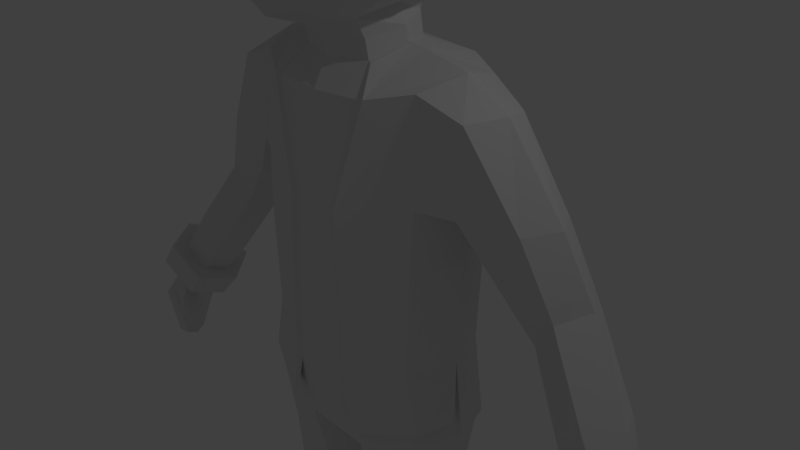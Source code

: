 # Source: character01_black_hat_.blend  (saved by Blender 2.78.0; exported with 4.5.12 LTS)
import bpy
from mathutils import Matrix  # noqa: F401  (used for matrix-valued properties, if any)

bpy.ops.wm.read_factory_settings(use_empty=True)
scene = bpy.context.scene
scene.name = 'Scene'

# ---- collections
col_collection_1 = bpy.data.collections.new('Collection 1'); scene.collection.children.link(col_collection_1)

# ---- world
world_world = bpy.data.worlds.new('World'); scene.world = world_world
world_world.color = (0.05088, 0.05088, 0.05088)
world_world.use_sun_shadow = False
world_world.sun_shadow_jitter_overblur = 0.0
world_world.cycles.sampling_method = 'MANUAL'

# ---- cameras
cam_camera = bpy.data.cameras.new('Camera')
cam_camera.clip_end = 100.0
cam_camera.lens = 35.0
cam_camera.sensor_width = 32.0
cam_camera.sensor_height = 18.0
cam_camera.ortho_scale = 7.314
cam_camera.dof.focus_distance = 0.0
cam_camera.dof.aperture_fstop = 128.0

# ---- lights
light_lamp = bpy.data.lights.new('Lamp', 'POINT')
light_lamp.transmission_factor = 0.0
light_lamp.cutoff_distance = 30.0
light_lamp.energy = 100.0
light_lamp.shadow_buffer_clip_start = 1.001
light_lamp.shadow_soft_size = 0.1
light_lamp.shadow_maximum_resolution = 0.006
light_lamp.use_absolute_resolution = True

# ---- meshes
me_cube = bpy.data.meshes.new('Cube')
me_cube.from_pydata([(0.6905, 1.403, 5.603), (1.609, 0.5771, 5.591), (1.642, -1.005, 5.562), (0.7845, -1.642, 5.543), (0.743, 0.6491, 6.568), (0.7705, -0.8499, 6.493), (0.7034, 1.412, 4.843), (1.735, 0.03527, 4.586), (1.732, -0.06588, 5.624), (1.587, -0.9912, 5.148), (0.5356, -1.672, 5.1), (0.8065, -0.07938, 6.633), (0.6733, 1.191, 6.242), (1.266, 1.098, 5.553), (1.331, 0.5883, 6.228), (1.374, -0.7785, 6.172), (1.314, -1.408, 5.498), (0.7158, -1.455, 6.1), (1.833, -0.1647, 4.867), (1.287, 1.099, 4.842), (1.441, -0.076, 6.285), (1.174, -1.458, 5.118), (1.164, -1.206, 5.957), (1.115, 0.9869, 6.037), (0.7034, 1.361, 4.202), (1.622, 0.418, 4.262), (1.287, 1.008, 4.206), (0.7049, 1.109, 3.704), (1.397, 0.6257, 3.952), (1.241, 0.8288, 3.81), (-0.6905, 1.403, 5.603), (-1.674, 0.5771, 5.591), (-1.804, -0.3995, 5.488), (-0.723, -1.648, 5.523), (-0.743, 0.6491, 6.568), (-0.7705, -0.8499, 6.493), (3.731e-06, 1.64, 5.696), (-0.7034, 1.412, 4.843), (-1.74, 0.03527, 4.586), (-1.732, -0.06588, 5.624), (-1.635, -0.7667, 4.76), (-0.4908, -1.711, 4.989), (3.731e-06, -1.811, 5.594), (3.731e-06, 0.7349, 6.759), (3.731e-06, -0.9356, 6.669), (-0.8065, -0.07938, 6.633), (-0.6733, 1.191, 6.242), (-1.265, 1.098, 5.553), (-1.331, 0.5883, 6.228), (-1.374, -0.7785, 6.172), (-1.314, -1.315, 5.498), (-0.7158, -1.435, 6.128), (3.731e-06, 1.671, 4.848), (-1.791, -0.1523, 4.871), (-0.005816, -1.788, 4.996), (3.731e-06, -0.07938, 6.825), (3.731e-06, 1.347, 6.404), (-1.287, 1.099, 4.842), (-1.441, -0.076, 6.285), (-1.316, -1.328, 5.229), (0.0021, -1.598, 6.25), (-1.164, -1.206, 5.957), (-1.115, 0.9869, 6.037), (-0.7034, 1.361, 4.202), (-1.58, 0.418, 4.262), (3.731e-06, 1.6, 4.184), (-1.287, 1.008, 4.206), (-0.6985, 1.081, 3.704), (-1.361, 0.6257, 3.952), (0.005357, 1.211, 3.614), (-1.167, 0.8065, 3.806), (-0.9501, 1.265, 5.58), (-0.9899, -1.561, 5.512), (-1.009, 0.6217, 6.414), (-1.043, -0.8177, 6.348), (-0.9666, 1.271, 4.842), (-0.9435, -1.524, 5.061), (-1.093, -0.07785, 6.476), (-0.8728, 1.099, 6.149), (-0.9183, -1.333, 6.051), (-0.9666, 1.202, 4.204), (-0.9434, 0.9806, 3.759), (-0.3601, 1.496, 5.647), (-0.3771, -1.709, 5.557), (-0.3875, 0.6901, 6.659), (-0.4018, -0.8909, 6.577), (-0.3668, 1.512, 4.845), (-0.4383, -1.679, 5.188), (-0.4206, -0.07938, 6.725), (-0.3511, 1.266, 6.319), (-0.3733, -1.512, 6.194), (-0.3668, 1.476, 4.194), (-0.3632, 1.165, 3.655), (0.3453, 1.501, 5.649), (0.3615, -1.713, 5.559), (0.3715, 0.692, 6.663), (0.3853, -0.8927, 6.581), (0.3517, 1.516, 4.846), (0.4694, -1.684, 4.955), (0.4033, -0.07938, 6.729), (0.3366, 1.269, 6.323), (0.3579, -1.515, 6.197), (0.3517, 1.481, 4.193), (0.3716, 1.186, 3.653), (1.005, 1.236, 5.576), (1.046, -1.54, 5.509), (1.065, 0.6159, 6.382), (1.1, -0.8109, 6.317), (1.022, 1.241, 4.842), (0.9068, -1.547, 5.04), (1.154, -0.07753, 6.443), (0.915, 1.079, 6.13), (0.9611, -1.31, 6.035), (1.022, 1.168, 4.204), (0.9998, 0.9475, 3.746), (1.517, -1.192, 5.538), (0.7497, -1.073, 6.354), (1.43, -1.168, 5.136), (3.731e-06, -1.185, 6.516), (1.294, -0.9409, 6.09), (-1.725, -0.6905, 5.492), (-0.7497, -1.073, 6.354), (-1.514, -1.014, 4.938), (-1.294, -0.9409, 6.09), (-0.9955, -1.013, 6.235), (-0.391, -1.127, 6.431), (0.3749, -1.129, 6.435), (1.047, -1.001, 6.21), (1.433, 0.8448, 5.571), (0.7072, 0.9276, 6.4), (1.644, 0.5819, 4.863), (3.731e-06, 1.049, 6.576), (1.22, 0.793, 6.13), (1.45, 0.721, 4.233), (1.317, 0.7301, 3.879), (-1.433, 0.8448, 5.571), (-0.7072, 0.9276, 6.4), (-1.684, 0.5819, 4.956), (-1.22, 0.793, 6.13), (-1.429, 0.721, 4.233), (-1.269, 0.7301, 3.879), (-0.9388, 0.8669, 6.278), (-0.3688, 0.9859, 6.485), (0.3536, 0.9885, 6.488), (0.9878, 0.854, 6.252), (1.596, 0.01041, 4.59), (1.454, -0.935, 5.155), (0.5043, -1.531, 5.106), (1.689, -0.1794, 4.862), (1.098, -1.335, 5.134), (1.488, 0.3725, 4.286), (0.6475, 0.9895, 3.771), (1.275, 0.5855, 3.997), (1.142, 0.7365, 3.861), (-1.601, 0.02034, 4.597), (-1.496, -0.7288, 4.769), (-0.4539, -1.571, 4.995), (-1.646, -0.1555, 4.869), (-0.009993, -1.643, 5.001), (-1.212, -1.227, 5.232), (-1.45, 0.3636, 4.298), (-0.6407, 1.016, 3.783), (-1.239, 0.5838, 4.002), (0.003597, 1.138, 3.702), (-1.083, 0.7414, 3.868), (-0.8806, -1.393, 5.072), (-0.8698, 0.9083, 3.819), (-0.4161, -1.536, 5.188), (-0.321, 1.08, 3.714), (0.4386, -1.542, 4.958), (0.3089, 1.084, 3.712), (0.8563, -1.412, 5.052), (0.9236, 0.8728, 3.836), (1.32, -1.078, 5.162), (-1.385, -0.9472, 4.943), (1.194, 0.6655, 3.923), (-1.148, 0.6716, 3.933), (-5.411, -2.577, 8.555), (-4.059, -0.0908, 8.764), (-5.411, 2.396, 8.555), (-5.411, -2.577, 8.852), (-4.059, -0.0908, 9.061), (-5.411, 2.396, 8.852), (-6.291, -1.51, 8.91), (-5.655, -0.0908, 8.91), (-6.291, 1.328, 8.91), (-6.965, -0.8879, 10.94), (-6.607, -0.0908, 10.94), (-6.965, 0.7063, 10.94), (-6.456, -0.0908, 10.77), (-6.858, 0.8053, 10.77), (-6.858, -0.9869, 10.77), (-7.09, -0.7731, 11.06), (-6.783, -0.0908, 11.06), (-7.09, 0.5915, 11.06), (-7.327, -0.5543, 11.18), (-7.119, -0.0908, 11.18), (-7.327, 0.3727, 11.18), (-6.273, -1.527, 8.534), (-5.628, -0.0908, 8.675), (-6.273, 1.346, 8.534), (-6.968, -0.8952, 10.17), (-6.607, -0.0908, 10.17), (-6.968, 0.7136, 10.17), (-6.391, 1.161, 9.087), (-6.391, -1.343, 9.087), (-5.829, -0.0908, 9.087), (-6.189, -0.0908, 9.957), (-6.648, 0.9327, 9.957), (-6.648, -1.114, 9.957), (1.381, 0.5743, 4.243), (1.573, -0.6605, 5.56), (1.386, -0.6145, 4.138), (0.5992, -1.417, 3.996), (0.6926, -1.503, 5.522), (0.5289, 0.5407, 3.442), (0.5289, -0.5975, 3.255), (1.561, 0.5981, 4.875), (1.659, -0.01868, 5.619), (1.574, -0.6354, 4.843), (1.479, -0.01006, 4.192), (0.6875, -1.469, 4.793), (0.5649, -0.01578, 3.341), (0.5308, 1.078, 3.798), (1.088, 1.052, 4.26), (1.069, -0.6494, 3.581), (1.07, 0.5979, 3.777), (1.259, -1.198, 5.498), (1.095, -1.122, 4.075), (0.5323, -1.235, 3.461), (1.671, -0.01006, 4.871), (1.144, -0.01274, 3.676), (1.253, -1.161, 4.81), (0.9206, -1.048, 3.654), (0.9161, 0.9695, 3.911), (0.4286, -0.8297, -1.385), (0.4895, -0.6405, -2.389), (0.4737, 0.9131, -2.194), (0.549, -0.2363, -6.085), (1.175, -0.2144, -6.095), (1.197, 0.5072, -6.095), (0.6044, 0.5072, -6.095), (1.225, 0.495, -3.899), (0.5783, 0.5434, -3.997), (1.218, -0.3024, -3.901), (0.5448, -0.3982, -3.997), (0.5251, 0.6729, -3.205), (1.302, 0.484, -3.075), (1.547, 0.09274, -2.029), (0.162, 0.1357, -2.419), (1.339, 0.1364, -6.095), (0.365, 0.1353, -6.09), (0.2886, 0.02765, -3.996), (1.444, 0.05688, -3.902), (1.537, 0.06191, -3.078), (0.2242, 0.08621, -3.205), (0.4915, -0.4492, -3.206), (1.353, -0.4958, -2.029), (1.295, -0.3606, -3.077), (0.4806, -0.315, -6.085), (1.238, -0.315, -6.095), (1.237, 0.6115, -6.095), (0.5043, 0.6115, -6.095), (1.441, 0.1348, -6.095), (0.2623, 0.1336, -6.089), (0.4613, -0.315, -6.923), (1.226, -0.315, -6.923), (1.246, 0.1347, -6.923), (0.4407, 0.1337, -6.923), (0.3971, -0.8659, -7.177), (1.286, -0.8529, -7.177), (0.3971, -1.514, -7.284), (1.286, -1.514, -7.281), (0.3971, -1.514, -7.655), (1.286, -1.514, -7.655), (0.3971, -0.783, -7.655), (1.286, -0.7864, -7.655), (0.4613, -0.4008, -7.513), (1.226, -0.414, -7.513), (0.4613, -0.06567, -7.382), (1.226, -0.06, -7.382), (0.4613, 0.02782, -7.382), (1.226, 0.02782, -7.382), (0.4613, 0.02782, -7.656), (1.226, 0.02782, -7.656), (0.4613, 0.6994, -7.656), (1.226, 0.6994, -7.656), (0.4613, 0.6964, -7.286), (1.226, 0.6964, -7.292), (0.5272, 0.6115, -6.923), (1.168, 0.6115, -6.923), (4.259, -0.3718, -1.684), (4.352, 0.1091, -1.676), (4.848, -0.2129, -2.365), (4.572, -0.5796, -2.264), (4.795, 0.2087, -2.388), (4.518, 0.3013, -2.464), (4.389, -0.05456, -2.513), (4.381, -0.5173, -2.361), (4.564, -0.3179, -3.098), (4.465, -0.4813, -3.014), (4.511, -0.1544, -3.014), (4.33, -0.1055, -3.014), (4.296, -0.2647, -3.098), (4.306, -0.4498, -3.014), (4.669, -0.1722, -2.125), (4.584, 0.135, -2.102), (4.306, 0.2268, -2.201), (3.962, -0.3368, -2.162), (4.429, -0.4624, -1.987), (4.218, -0.05557, -2.286), (4.035, -0.1521, -2.048), (4.075, -0.3306, -1.927), (4.226, -0.4191, -1.813), (4.328, -0.1789, -2.4), (4.369, -0.4086, -2.295), (4.463, -0.5152, -2.182), (3.794, -0.6003, -2.301), (4.36, -0.4548, -2.01), (4.2, -0.1538, -2.234), (3.987, -0.4456, -2.089), (4.079, -0.4995, -2.019), (4.141, -0.3531, -2.377), (4.166, -0.4931, -2.313), (4.223, -0.5581, -2.244), (4.161, -0.5213, -2.14), (4.063, -0.3378, -2.276), (3.807, -0.6605, -2.26), (3.858, -0.6904, -2.222), (3.893, -0.6093, -2.42), (3.907, -0.6869, -2.384), (3.938, -0.7229, -2.346), (3.846, -0.6762, -2.335), (3.903, -0.7025, -2.288), (3.85, -0.6008, -2.364), (0.522, -0.4601, 3.017), (0.4655, 0.4206, 3.201), (0.6518, 0.01765, 3.114), (0.4869, 0.4492, 2.905), (1.206, 0.4576, -4.212), (0.5953, 0.4973, -4.292), (0.3253, 0.02392, -4.291), (1.404, 0.04804, -4.214), (0.5603, -0.3757, -4.291), (1.197, -0.2941, -4.214), (1.253, 0.5066, -3.726), (1.246, -0.3272, -3.729), (0.5567, 0.5867, -3.834), (1.482, 0.05743, -3.729), (0.2551, 0.03867, -3.834), (0.5221, -0.4247, -3.835), (0.6676, 0.0484, 2.932), (1.195, -0.4958, -0.9162), (0.7425, -0.6865, 2.427), (0.4304, -0.8297, -0.4105), (0.3516, -0.8297, 1.063), (1.359, 0.6809, -2.026), (3.996, -0.3247, -1.867), (4.428, -0.135, -1.69), (4.044, 0.1918, -1.868), (3.969, -0.05567, -1.969), (0.5219, -0.4126, 2.772), (0.7271, 0.04109, 2.927), (0.8824, 0.0857, 2.886), (0.8741, 0.9166, 2.697), (1.297, 0.7743, 2.56), (1.546, 0.09113, 0.4651), (1.301, -0.5326, 0.4682), (1.487, 0.09957, -0.9158), (1.25, 0.7157, -0.9136), (1.309, 0.7151, 0.4646), (1.24, -0.535, -0.9178), (0.5879, 1.055, -0.412), (0.5824, 1.045, -1.388), (1.342, 0.9863, 1.412), (1.508, 0.1089, 2.742), (1.274, -0.4359, 2.572), (1.551, 0.3236, 0.9773), (1.326, -0.4979, 1.271), (0.5197, 1.112, 1.835), (0.7719, -0.7306, 2.454), (0.4646, -0.8783, -0.4111), (0.3845, -0.8792, 1.064), (0.4803, 0.976, -2.2), (0.4632, -0.8781, -1.386), (1.603, 0.1123, -2.023), (1.404, 0.7207, -2.026), (3.286, -0.2104, -0.9805), (4.395, 0.1479, -1.663), (1.884, -0.363, 2.37), (3.361, 0.5825, -0.9365), (1.878, 0.3109, 0.9486), (3.737, 0.4754, -0.6392), (2.08, 0.1163, 2.404), (3.052, -0.08003, 0.2282), (2.962, -0.04047, 0.361), (2.623, 0.8175, 0.1494), (2.742, 0.8279, 0.002467), (2.791, 0.4394, -0.4227), (2.707, 0.4759, -0.2863), (2.906, 0.7121, 0.5588), (3.0, 0.7239, 0.3693), (3.31, 0.2913, 0.3298), (3.208, 0.33, 0.4785), (2.691, 0.03844, -0.06777), (2.555, -0.1833, 1.281), (2.166, 0.3883, 0.3581), (2.805, 0.2262, 1.321), (1.75, 0.7561, 1.346), (1.871, 0.6134, 2.306), (1.746, -0.2704, 1.212), (2.588, 0.005101, 0.06679), (0.5112, 0.4664, 2.889), (0.5836, -0.4378, 2.762), (2.193, 0.7717, 0.6957), (2.553, 0.6601, 1.261), (2.882, -0.07055, 0.5486), (2.595, 0.4548, -0.1559), (3.127, 0.3059, 0.6517), (2.153, -0.09774, 0.6016), (2.773, 0.0005886, -0.1975), (2.833, 0.7955, -0.1403), (3.114, 0.6884, 0.2217), (3.627, -0.2872, -0.6197), (3.292, 0.2234, -1.195), (3.897, 0.08589, -0.5826), (1.379, -0.4717, -1.773), (1.534, -0.02066, -1.749), (0.6081, -0.7981, -1.99), (1.591, -0.01414, -1.749), (0.6431, -0.8538, -1.993), (1.436, -0.5199, -1.771), (4.26, -0.431, -1.637), (3.697, -0.3146, -1.536), (3.96, -0.3672, -1.886), (4.033, 0.2433, -1.896), (3.96, -0.3672, -1.886), (4.412, -0.1343, -1.632), (4.267, -0.431, -1.665), (3.911, -0.05021, -1.985), (3.814, 0.3432, -1.567), (4.149, 0.2684, -1.364), (4.062, -0.3785, -1.285), (3.632, 0.04743, -1.673), (4.267, -0.05901, -1.218), (3.552, -0.5138, -1.607), (3.79, -0.561, -1.946), (4.653, -0.1696, -1.436), (4.348, -0.6539, -1.559), (4.547, 0.3402, -1.614), (3.966, 0.4848, -1.988), (3.7, -0.03043, -2.13), (3.799, 0.5573, -1.625), (4.332, 0.4455, -1.31), (4.118, -0.6118, -1.199), (3.442, 0.1008, -1.781), (4.464, -0.08532, -1.098), (0.5804, 0.9852, -1.39), (1.428, 0.09274, -0.9167), (1.231, 0.6836, -0.9333), (-7.698, 3.391, 8.557), (-7.698, -3.572, 8.723), (-9.985, -2.577, 8.555), (-11.34, -0.0908, 8.764), (-9.985, 2.396, 8.555), (-7.698, 3.391, 8.851), (-7.698, -3.572, 9.017), (-9.985, -2.577, 8.852), (-11.34, -0.0908, 9.061), (-9.985, 2.396, 8.852), (-7.698, 1.916, 8.91), (-7.698, -2.097, 8.91), (-9.105, -1.51, 8.91), (-9.741, -0.0908, 8.91), (-9.105, 1.328, 8.91), (-7.698, 1.036, 10.94), (-7.698, -1.218, 10.94), (-8.431, -0.8879, 10.94), (-8.789, -0.0908, 10.94), (-8.431, 0.7063, 10.94), (-8.94, -0.0908, 10.77), (-8.538, 0.8053, 10.77), (-7.698, -1.358, 10.77), (-8.538, -0.9869, 10.77), (-7.698, 1.176, 10.77), (-7.698, 0.8741, 11.06), (-7.698, -1.056, 11.06), (-8.307, -0.7731, 11.06), (-8.613, -0.0908, 11.06), (-8.307, 0.5915, 11.06), (-7.698, 0.5647, 11.18), (-7.698, -0.7463, 11.18), (-8.07, -0.5543, 11.18), (-8.278, -0.0908, 11.18), (-8.07, 0.3727, 11.18), (-7.698, 1.94, 8.534), (-7.698, -2.122, 8.631), (-9.124, -1.527, 8.534), (-9.768, -0.0908, 8.675), (-9.124, 1.346, 8.534), (-7.698, 1.047, 10.17), (-7.698, -1.228, 10.17), (-8.428, -0.8952, 10.17), (-8.789, -0.0908, 10.17), (-8.428, 0.7136, 10.17), (-9.005, 1.161, 9.087), (-9.005, -1.343, 9.087), (-9.567, -0.0908, 9.087), (-7.698, -1.862, 9.087), (-7.698, 1.68, 9.087), (-9.207, -0.0908, 9.957), (-7.698, -1.538, 9.957), (-7.698, 1.357, 9.957), (-8.748, 0.9327, 9.957), (-8.748, -1.114, 9.957), (-1.381, 0.5743, 4.243), (-1.573, -0.6605, 5.56), (-1.386, -0.6145, 4.138), (-0.5992, -1.417, 3.996), (-0.6926, -1.503, 5.522), (-0.5289, 0.5407, 3.442), (-0.5289, -0.5975, 3.255), (-1.561, 0.5981, 4.875), (-1.659, -0.01868, 5.619), (-1.574, -0.6354, 4.843), (-1.479, -0.01006, 4.192), (-0.6875, -1.469, 4.793), (0.0, -1.691, 5.59), (0.0, -1.604, 3.909), (0.0, 0.6127, 3.277), (-0.5649, -0.01578, 3.341), (0.0, -0.6695, 3.091), (-0.5308, 1.078, 3.798), (-1.088, 1.052, 4.26), (-1.069, -0.6494, 3.581), (-1.07, 0.5979, 3.777), (-1.259, -1.198, 5.498), (-1.095, -1.122, 4.075), (-0.5323, -1.235, 3.461), (-1.671, -0.01006, 4.871), (0.0, -1.668, 4.784), (0.0, 1.218, 3.637), (-1.144, -0.01274, 3.676), (-1.253, -1.161, 4.81), (0.0, -1.356, 3.311), (-0.9206, -1.048, 3.654), (-0.9161, 0.9695, 3.911), (0.0, -0.8283, -1.385), (0.0, -0.8283, -0.4104), (0.0, -0.772, 2.408), (0.0, -0.8283, 1.063), (-0.4286, -0.8297, -1.385), (0.0, 0.9097, -2.204), (0.0, -0.7287, -2.268), (-0.4895, -0.6405, -2.389), (-0.4737, 0.9131, -2.194), (-0.549, -0.2363, -6.085), (-1.175, -0.2144, -6.095), (-1.197, 0.5072, -6.095), (-0.6044, 0.5072, -6.095), (-1.225, 0.495, -3.899), (-0.5783, 0.5434, -3.997), (-1.218, -0.3024, -3.901), (-0.5448, -0.3982, -3.997), (-0.5251, 0.6729, -3.205), (-1.302, 0.484, -3.075), (-1.547, 0.09274, -2.029), (0.0, 0.1357, -2.3), (-0.162, 0.1357, -2.419), (-1.339, 0.1364, -6.095), (-0.365, 0.1353, -6.09), (-0.2886, 0.02765, -3.996), (-1.444, 0.05688, -3.902), (-1.537, 0.06191, -3.078), (-0.2242, 0.08621, -3.205), (-0.4915, -0.4492, -3.206), (-1.353, -0.4958, -2.029), (-1.295, -0.3606, -3.077), (-0.4806, -0.315, -6.085), (-1.238, -0.315, -6.095), (-1.237, 0.6115, -6.095), (-0.5043, 0.6115, -6.095), (-1.441, 0.1348, -6.095), (-0.2623, 0.1336, -6.089), (-0.4613, -0.315, -6.923), (-1.226, -0.315, -6.923), (-1.246, 0.1347, -6.923), (-0.4407, 0.1337, -6.923), (-0.3971, -0.8659, -7.177), (-1.286, -0.8529, -7.177), (-0.3971, -1.514, -7.284), (-1.286, -1.514, -7.281), (-0.3971, -1.514, -7.655), (-1.286, -1.514, -7.655), (-0.3971, -0.783, -7.655), (-1.286, -0.7864, -7.655), (-0.4613, -0.4008, -7.513), (-1.226, -0.414, -7.513), (-0.4613, -0.06567, -7.382), (-1.226, -0.06, -7.382), (-0.4613, 0.02782, -7.382), (-1.226, 0.02782, -7.382), (-0.4613, 0.02782, -7.656), (-1.226, 0.02782, -7.656), (-0.4613, 0.6994, -7.656), (-1.226, 0.6994, -7.656), (-0.4613, 0.6964, -7.286), (-1.226, 0.6964, -7.292), (-0.5272, 0.6115, -6.923), (-1.168, 0.6115, -6.923), (-4.259, -0.3718, -1.684), (-4.352, 0.1091, -1.676), (-4.848, -0.2129, -2.365), (-4.572, -0.5796, -2.264), (-4.795, 0.2087, -2.388), (-4.518, 0.3013, -2.464), (-4.389, -0.05456, -2.513), (-4.381, -0.5173, -2.361), (-4.564, -0.3179, -3.098), (-4.465, -0.4813, -3.014), (-4.511, -0.1544, -3.014), (-4.33, -0.1055, -3.014), (-4.296, -0.2647, -3.098), (-4.306, -0.4498, -3.014), (-4.669, -0.1722, -2.125), (-4.584, 0.135, -2.102), (-4.306, 0.2268, -2.201), (-3.962, -0.3368, -2.162), (-4.429, -0.4624, -1.987), (-4.218, -0.05557, -2.286), (-4.035, -0.1521, -2.048), (-4.075, -0.3306, -1.927), (-4.226, -0.4191, -1.813), (-4.328, -0.1789, -2.4), (-4.369, -0.4086, -2.295), (-4.463, -0.5152, -2.182), (-3.794, -0.6003, -2.301), (-4.36, -0.4548, -2.01), (-4.2, -0.1538, -2.234), (-3.987, -0.4456, -2.089), (-4.079, -0.4995, -2.019), (-4.141, -0.3531, -2.377), (-4.166, -0.4931, -2.313), (-4.223, -0.5581, -2.244), (-4.161, -0.5213, -2.14), (-4.063, -0.3378, -2.276), (-3.807, -0.6605, -2.26), (-3.858, -0.6904, -2.222), (-3.893, -0.6093, -2.42), (-3.907, -0.6869, -2.384), (-3.938, -0.7229, -2.346), (-3.846, -0.6762, -2.335), (-3.903, -0.7025, -2.288), (-3.85, -0.6008, -2.364), (0.0, -0.6414, 3.018), (-0.522, -0.4601, 3.017), (0.0, 0.5607, 3.211), (-0.4655, 0.4206, 3.201), (-0.6518, 0.01765, 3.114), (-0.4869, 0.4492, 2.905), (0.0, -0.5805, 2.766), (-1.206, 0.4576, -4.212), (-0.5953, 0.4973, -4.292), (-0.3253, 0.02392, -4.291), (-1.404, 0.04804, -4.214), (-0.5603, -0.3757, -4.291), (-1.197, -0.2941, -4.214), (-1.253, 0.5066, -3.726), (-1.246, -0.3272, -3.729), (-0.5567, 0.5867, -3.834), (-1.482, 0.05743, -3.729), (-0.2551, 0.03867, -3.834), (-0.5221, -0.4247, -3.835), (-0.6676, 0.0484, 2.932), (-1.195, -0.4958, -0.9162), (-0.7425, -0.6865, 2.427), (-0.4304, -0.8297, -0.4105), (-0.3516, -0.8297, 1.063), (-1.359, 0.6809, -2.026), (-3.996, -0.3247, -1.867), (-4.428, -0.135, -1.69), (-4.044, 0.1918, -1.868), (-3.969, -0.05567, -1.969), (-0.5219, -0.4126, 2.772), (0.0, 0.5884, 2.911), (0.0, 1.056, -0.411), (0.0, 1.048, -1.386), (-0.7271, 0.04109, 2.927), (-0.8824, 0.0857, 2.886), (-0.8741, 0.9166, 2.697), (-1.297, 0.7743, 2.56), (-1.546, 0.09113, 0.4651), (-1.301, -0.5326, 0.4682), (-1.487, 0.09957, -0.9158), (-1.25, 0.7157, -0.9136), (-1.309, 0.7151, 0.4646), (-1.24, -0.535, -0.9178), (-0.5879, 1.055, -0.412), (-0.5824, 1.045, -1.388), (-1.342, 0.9863, 1.412), (-1.508, 0.1089, 2.742), (-1.274, -0.4359, 2.572), (0.0, 1.116, 1.836), (0.0, 0.9558, 2.675), (-1.551, 0.3236, 0.9773), (-1.326, -0.4979, 1.271), (-0.5197, 1.112, 1.835), (-0.7719, -0.7306, 2.454), (-0.4646, -0.8783, -0.4111), (-0.3845, -0.8792, 1.064), (-0.4803, 0.976, -2.2), (-0.4632, -0.8781, -1.386), (-1.603, 0.1123, -2.023), (-1.404, 0.7207, -2.026), (0.0, 0.9776, -2.209), (-3.286, -0.2104, -0.9805), (-4.395, 0.1479, -1.663), (-1.884, -0.363, 2.37), (-3.361, 0.5825, -0.9365), (-1.878, 0.3109, 0.9486), (-3.737, 0.4754, -0.6392), (-2.08, 0.1163, 2.404), (-3.052, -0.08003, 0.2282), (-2.962, -0.04047, 0.361), (-2.623, 0.8175, 0.1494), (-2.742, 0.8279, 0.002467), (-2.791, 0.4394, -0.4227), (-2.707, 0.4759, -0.2863), (-2.906, 0.7121, 0.5588), (-3.0, 0.7239, 0.3693), (-3.31, 0.2913, 0.3298), (-3.208, 0.33, 0.4785), (-2.691, 0.03844, -0.06777), (-2.555, -0.1833, 1.281), (-2.166, 0.3883, 0.3581), (-2.805, 0.2262, 1.321), (-1.75, 0.7561, 1.346), (-1.871, 0.6134, 2.306), (-1.746, -0.2704, 1.212), (-2.588, 0.005101, 0.06679), (-0.5112, 0.4664, 2.889), (-0.5836, -0.4378, 2.762), (0.0, 0.6118, 2.894), (-2.193, 0.7717, 0.6957), (-2.553, 0.6601, 1.261), (-2.882, -0.07055, 0.5486), (-2.595, 0.4548, -0.1559), (-3.127, 0.3059, 0.6517), (-2.153, -0.09774, 0.6016), (-2.773, 0.0005886, -0.1975), (-2.833, 0.7955, -0.1403), (-3.114, 0.6884, 0.2217), (-3.627, -0.2872, -0.6197), (-3.292, 0.2234, -1.195), (-3.897, 0.08589, -0.5826), (-1.379, -0.4717, -1.773), (-1.534, -0.02066, -1.749), (-0.6081, -0.7981, -1.99), (-1.591, -0.01414, -1.749), (-0.6431, -0.8538, -1.993), (-1.436, -0.5199, -1.771), (-4.26, -0.431, -1.637), (-3.697, -0.3146, -1.536), (-3.96, -0.3672, -1.886), (-4.033, 0.2433, -1.896), (-3.96, -0.3672, -1.886), (-4.412, -0.1343, -1.632), (-4.267, -0.431, -1.665), (-3.911, -0.05021, -1.985), (-3.814, 0.3432, -1.567), (-4.149, 0.2684, -1.364), (-4.062, -0.3785, -1.285), (-3.632, 0.04743, -1.673), (-4.267, -0.05901, -1.218), (-3.552, -0.5138, -1.607), (-3.79, -0.561, -1.946), (-4.653, -0.1696, -1.436), (-4.348, -0.6539, -1.559), (-4.547, 0.3402, -1.614), (-3.966, 0.4848, -1.988), (-3.7, -0.03043, -2.13), (-3.799, 0.5573, -1.625), (-4.332, 0.4455, -1.31), (-4.118, -0.6118, -1.199), (-3.442, 0.1008, -1.781), (-4.464, -0.08532, -1.098), (-0.5804, 0.9852, -1.39), (-1.428, 0.09274, -0.9167), (-1.231, 0.6836, -0.9333), (0.0, 0.9928, -1.388)], [(352, 371), (369, 459), (373, 457), (686, 789), (674, 696), (694, 788), (698, 786)], [(93, 97, 52, 36), (93, 36, 56, 100), (104, 111, 23, 13), (104, 13, 19, 108), (1, 8, 18, 7), (128, 130, 19, 13), (128, 13, 23, 132), (1, 14, 20, 8), (2, 9, 18, 8), (2, 8, 20, 15), (115, 119, 22, 16), (115, 16, 21, 117), (94, 42, 54, 98), (105, 109, 21, 16), (105, 16, 22, 112), (94, 101, 60, 42), (95, 43, 55, 99), (110, 20, 14, 106), (144, 132, 23, 111), (143, 100, 56, 131), (96, 99, 55, 44), (126, 118, 60, 101), (127, 112, 22, 119), (107, 110, 11, 5), (130, 7, 25, 133), (108, 19, 26, 113), (97, 6, 24, 102), (133, 25, 28, 134), (113, 26, 29, 114), (102, 24, 27, 103), (82, 36, 52, 86), (82, 89, 56, 36), (71, 47, 62, 78), (71, 75, 57, 47), (31, 38, 53, 39), (135, 47, 57, 137), (135, 138, 62, 47), (31, 39, 58, 48), (32, 39, 53, 40), (32, 49, 58, 39), (120, 50, 61, 123), (120, 122, 59, 50), (83, 87, 54, 42), (72, 50, 59, 76), (72, 79, 61, 50), (83, 42, 60, 90), (84, 88, 55, 43), (77, 73, 48, 58), (141, 78, 62, 138), (142, 131, 56, 89), (85, 44, 55, 88), (125, 90, 60, 118), (124, 123, 61, 79), (74, 35, 45, 77), (137, 139, 64, 38), (75, 80, 66, 57), (86, 91, 63, 37), (139, 140, 68, 64), (80, 81, 70, 66), (91, 92, 67, 63), (63, 67, 81, 80), (37, 63, 80, 75), (49, 74, 77, 58), (121, 124, 79, 51), (136, 46, 78, 141), (45, 34, 73, 77), (33, 51, 79, 72), (33, 72, 76, 41), (30, 37, 75, 71), (30, 71, 78, 46), (65, 69, 92, 91), (52, 65, 91, 86), (121, 51, 90, 125), (35, 85, 88, 45), (136, 142, 89, 46), (34, 45, 88, 84), (33, 83, 90, 51), (33, 41, 87, 83), (30, 46, 89, 82), (30, 82, 86, 37), (65, 102, 103, 69), (52, 97, 102, 65), (116, 126, 101, 17), (5, 11, 99, 96), (129, 12, 100, 143), (4, 95, 99, 11), (3, 17, 101, 94), (3, 94, 98, 10), (0, 93, 100, 12), (0, 6, 97, 93), (24, 113, 114, 27), (6, 108, 113, 24), (15, 20, 110, 107), (116, 17, 112, 127), (129, 144, 111, 12), (11, 110, 106, 4), (3, 105, 112, 17), (3, 10, 109, 105), (0, 104, 108, 6), (0, 12, 111, 104), (5, 116, 127, 107), (5, 96, 126, 116), (35, 121, 125, 85), (35, 74, 124, 121), (74, 49, 123, 124), (85, 125, 118, 44), (32, 40, 122, 120), (32, 120, 123, 49), (107, 127, 119, 15), (96, 44, 118, 126), (2, 115, 117, 9), (2, 15, 119, 115), (4, 106, 144, 129), (4, 129, 143, 95), (34, 84, 142, 136), (34, 136, 141, 73), (66, 70, 140, 139), (57, 66, 139, 137), (84, 43, 131, 142), (73, 141, 138, 48), (31, 48, 138, 135), (31, 135, 137, 38), (26, 133, 134, 29), (19, 130, 133, 26), (95, 143, 131, 43), (106, 14, 132, 144), (1, 128, 132, 14), (1, 7, 130, 128), (76, 165, 156, 41), (18, 148, 145, 7), (117, 173, 146, 9), (114, 172, 151, 27), (38, 154, 157, 53), (54, 158, 169, 98), (92, 168, 161, 67), (28, 152, 175, 134), (81, 166, 164, 70), (9, 146, 148, 18), (70, 164, 176, 140), (7, 145, 150, 25), (67, 161, 166, 81), (53, 157, 155, 40), (21, 149, 173, 117), (68, 162, 160, 64), (40, 155, 174, 122), (122, 174, 159, 59), (98, 169, 147, 10), (103, 170, 163, 69), (41, 156, 167, 87), (109, 171, 149, 21), (87, 167, 158, 54), (59, 159, 165, 76), (27, 151, 170, 103), (140, 176, 162, 68), (10, 147, 171, 109), (29, 153, 172, 114), (134, 175, 153, 29), (25, 150, 152, 28), (69, 163, 168, 92), (64, 160, 154, 38), (179, 178, 181, 182), (177, 461, 466, 180), (460, 179, 182, 465), (178, 177, 180, 181), (180, 466, 471, 183), (465, 182, 185, 470), (181, 180, 183, 184), (182, 181, 184, 185), (190, 189, 187, 188), (191, 482, 476, 186), (484, 190, 188, 475), (189, 191, 186, 187), (207, 209, 191, 189), (512, 208, 190, 484), (209, 511, 482, 191), (208, 207, 189, 190), (187, 186, 192, 193), (188, 187, 193, 194), (186, 476, 486, 192), (475, 188, 194, 485), (194, 193, 196, 197), (192, 486, 491, 195), (485, 194, 197, 490), (193, 192, 195, 196), (195, 491, 490, 197, 196), (178, 179, 200, 199), (461, 177, 198, 496), (179, 460, 495, 200), (177, 178, 199, 198), (199, 200, 203, 202), (496, 198, 201, 501), (200, 495, 500, 203), (198, 199, 202, 201), (201, 202, 203, 500, 501), (185, 184, 206, 204), (183, 471, 508, 205), (470, 185, 204, 509), (184, 183, 205, 206), (204, 206, 207, 208), (205, 508, 511, 209), (509, 204, 208, 512), (206, 205, 209, 207), (210, 217, 230, 220), (210, 220, 231, 226), (210, 226, 234, 224), (211, 219, 230, 218), (211, 227, 232, 219), (212, 220, 230, 219), (212, 219, 232, 228), (212, 228, 233, 225), (212, 225, 231, 220), (213, 221, 540, 528), (213, 528, 544, 229), (213, 229, 233, 228), (213, 228, 232, 221), (214, 527, 540, 221), (214, 221, 232, 227), (216, 335, 337, 222), (215, 529, 541, 223), (215, 223, 234, 226), (215, 226, 231, 222), (531, 654, 335, 216), (216, 222, 231, 225), (216, 225, 233, 229), (216, 229, 544, 531), (660, 361, 335, 654), (235, 354, 548, 547), (548, 354, 355, 550), (550, 355, 353, 549), (340, 339, 240, 241), (567, 249, 236, 553), (235, 547, 553, 236), (239, 238, 259, 260), (342, 344, 239, 250), (341, 340, 241, 251), (344, 343, 238, 239), (346, 350, 245, 244), (349, 347, 243, 252), (348, 346, 244, 253), (347, 345, 242, 243), (237, 356, 247, 246), (248, 257, 258, 254), (249, 237, 246, 255), (257, 236, 256, 258), (236, 249, 255, 256), (356, 248, 254, 247), (345, 348, 253, 242), (350, 349, 252, 245), (343, 341, 251, 238), (339, 342, 250, 240), (250, 239, 260, 263), (552, 237, 249, 567), (351, 338, 336, 337), (238, 251, 264, 259), (251, 241, 262, 264), (240, 250, 263, 261), (241, 240, 261, 262), (263, 260, 266, 267), (262, 261, 290, 289), (264, 262, 289, 268), (260, 259, 265, 266), (259, 264, 268, 265), (261, 263, 267, 290), (266, 265, 269, 270), (270, 269, 271, 272), (272, 271, 273, 274), (274, 273, 275, 276), (276, 275, 277, 278), (278, 277, 279, 280), (280, 279, 281, 282), (282, 281, 283, 284), (284, 283, 285, 286), (286, 285, 287, 288), (288, 287, 289, 290), (272, 274, 276, 270), (270, 276, 278, 280, 266), (266, 280, 282, 267), (288, 290, 267, 282), (284, 286, 288, 282), (269, 275, 273, 271), (265, 279, 277, 275, 269), (268, 281, 279, 265), (287, 281, 268, 289), (281, 287, 285, 283), (307, 306, 295, 296), (306, 305, 293, 295), (297, 296, 302, 303), (294, 298, 304, 300), (297, 298, 315, 314), (310, 307, 296, 297), (298, 294, 316, 315), (305, 309, 294, 293), (303, 302, 301, 299), (304, 303, 299, 300), (298, 297, 303, 304), (293, 294, 300, 299), (295, 293, 299, 301), (296, 295, 301, 302), (358, 291, 309, 305), (294, 309, 318, 316), (435, 450, 449, 388), (309, 291, 313, 318), (316, 318, 325, 324), (313, 312, 320, 321), (315, 316, 324, 323), (318, 313, 321, 325), (360, 310, 319, 311), (291, 357, 312, 313), (310, 297, 314, 319), (435, 388, 292, 359), (325, 321, 328, 333), (326, 322, 329, 334), (320, 308, 317, 327), (322, 323, 330, 329), (311, 319, 326, 308), (314, 315, 323, 322), (312, 311, 308, 320), (319, 314, 322, 326), (333, 332, 330, 331), (332, 334, 329, 330), (327, 317, 334, 332), (328, 327, 332, 333), (323, 324, 331, 330), (321, 320, 327, 328), (324, 325, 333, 331), (308, 326, 334, 317), (338, 684, 656, 336), (361, 351, 337, 335), (549, 353, 361, 660), (222, 337, 336, 215), (215, 336, 656, 529), (307, 359, 292, 306), (357, 291, 438, 436), (435, 359, 360, 439), (242, 253, 342, 339), (245, 252, 341, 343), (244, 245, 343, 344), (252, 243, 340, 341), (253, 244, 344, 342), (243, 242, 339, 340), (256, 255, 349, 350), (247, 254, 348, 345), (246, 247, 345, 347), (254, 258, 346, 348), (255, 246, 347, 349), (258, 256, 350, 346), (355, 354, 381, 382), (310, 360, 359, 307), (338, 351, 362, 412), (353, 355, 382, 380), (684, 338, 412, 742), (351, 361, 413, 362), (354, 235, 384, 381), (352, 458, 427, 426), (361, 353, 380, 413), (368, 371, 431, 429), (379, 702, 703, 364), (368, 366, 367, 371), (382, 378, 376, 380), (373, 372, 370, 369), (373, 369, 386, 383), (366, 370, 374, 377), (381, 367, 378, 382), (372, 685, 702, 379), (370, 372, 379, 374), (686, 373, 383, 714), (371, 367, 381, 384), (686, 685, 372, 373), (375, 363, 380, 376), (374, 379, 364, 365), (369, 368, 385, 386), (365, 364, 363, 375), (367, 366, 377, 378), (439, 360, 357, 436), (369, 370, 366, 368), (400, 418, 403, 401), (418, 416, 395, 403), (396, 400, 401, 397), (411, 417, 399, 404), (416, 411, 404, 395), (417, 396, 397, 399), (377, 374, 408, 391), (376, 378, 410, 389), (378, 377, 391, 410), (374, 365, 409, 408), (375, 376, 389, 393), (365, 375, 393, 409), (380, 363, 362, 413), (364, 703, 742, 412), (363, 364, 412, 362), (391, 408, 414, 406), (389, 410, 419, 405), (410, 391, 406, 419), (408, 409, 415, 414), (393, 389, 405, 407), (409, 393, 407, 415), (422, 402, 425, 392), (402, 394, 423, 425), (421, 422, 392, 390), (420, 398, 424, 387), (394, 420, 387, 423), (398, 421, 390, 424), (406, 414, 396, 417), (405, 419, 411, 416), (419, 406, 417, 411), (414, 415, 400, 396), (407, 405, 416, 418), (415, 407, 418, 400), (399, 397, 421, 398), (395, 404, 420, 394), (404, 399, 398, 420), (397, 401, 422, 421), (403, 395, 394, 402), (401, 403, 402, 422), (426, 427, 429, 431), (428, 426, 431, 430), (368, 429, 427, 458), (385, 368, 458, 248), (371, 384, 430, 431), (235, 352, 426, 428), (385, 248, 356, 386), (237, 383, 386, 356), (384, 235, 428, 430), (552, 714, 383, 237), (390, 392, 441, 440), (425, 423, 442, 444), (392, 425, 444, 441), (387, 424, 443, 433), (423, 387, 433, 442), (424, 390, 440, 443), (311, 312, 357, 360), (306, 292, 358, 305), (291, 358, 437, 438), (388, 437, 358, 292), (441, 444, 456, 453), (435, 439, 451, 450), (438, 437, 447, 448), (437, 388, 449, 447), (455, 452, 450, 451), (454, 445, 446, 448), (445, 455, 451, 446), (452, 453, 449, 450), (456, 454, 448, 447), (453, 456, 447, 449), (436, 438, 448, 446), (439, 436, 446, 451), (443, 440, 452, 455), (440, 441, 453, 452), (356, 237, 457, 459), (459, 458, 248, 356), (552, 789, 457, 237), (433, 443, 455, 445), (442, 433, 445, 454), (444, 442, 454, 456), (257, 352, 235, 236), (248, 458, 352, 257), (464, 469, 468, 463), (462, 467, 466, 461), (460, 465, 469, 464), (463, 468, 467, 462), (467, 472, 471, 466), (465, 470, 474, 469), (468, 473, 472, 467), (469, 474, 473, 468), (481, 479, 478, 480), (483, 477, 476, 482), (484, 475, 479, 481), (480, 478, 477, 483), (510, 480, 483, 514), (512, 484, 481, 513), (514, 483, 482, 511), (513, 481, 480, 510), (478, 488, 487, 477), (479, 489, 488, 478), (477, 487, 486, 476), (475, 485, 489, 479), (489, 494, 493, 488), (487, 492, 491, 486), (485, 490, 494, 489), (488, 493, 492, 487), (492, 493, 494, 490, 491), (463, 498, 499, 464), (461, 496, 497, 462), (464, 499, 495, 460), (462, 497, 498, 463), (498, 503, 504, 499), (496, 501, 502, 497), (499, 504, 500, 495), (497, 502, 503, 498), (502, 501, 500, 504, 503), (474, 505, 507, 473), (472, 506, 508, 471), (470, 509, 505, 474), (473, 507, 506, 472), (505, 513, 510, 507), (506, 514, 511, 508), (509, 512, 513, 505), (507, 510, 514, 506), (515, 525, 539, 522), (515, 535, 542, 525), (515, 533, 546, 535), (516, 523, 539, 524), (516, 524, 543, 536), (517, 524, 539, 525), (517, 537, 543, 524), (517, 534, 545, 537), (517, 525, 542, 534), (518, 528, 540, 526), (518, 538, 544, 528), (518, 537, 545, 538), (518, 526, 543, 537), (519, 526, 540, 527), (519, 536, 543, 526), (521, 530, 658, 655), (520, 532, 541, 529), (520, 535, 546, 532), (520, 530, 542, 535), (531, 521, 655, 654), (521, 534, 542, 530), (521, 538, 545, 534), (521, 531, 544, 538), (660, 654, 655, 683), (551, 547, 548, 676), (548, 550, 677, 676), (550, 549, 675, 677), (662, 559, 558, 661), (567, 553, 554, 568), (551, 554, 553, 547), (557, 579, 578, 556), (664, 569, 557, 666), (663, 570, 559, 662), (666, 557, 556, 665), (668, 562, 563, 672), (671, 571, 561, 669), (670, 572, 562, 668), (669, 561, 560, 667), (555, 564, 565, 678), (566, 573, 577, 576), (568, 574, 564, 555), (576, 577, 575, 554), (554, 575, 574, 568), (678, 565, 573, 566), (667, 560, 572, 670), (672, 563, 571, 671), (665, 556, 570, 663), (661, 558, 569, 664), (569, 582, 579, 557), (552, 567, 568, 555), (673, 658, 657, 659), (556, 578, 583, 570), (570, 583, 581, 559), (558, 580, 582, 569), (559, 581, 580, 558), (582, 586, 585, 579), (581, 608, 609, 580), (583, 587, 608, 581), (579, 585, 584, 578), (578, 584, 587, 583), (580, 609, 586, 582), (585, 589, 588, 584), (589, 591, 590, 588), (591, 593, 592, 590), (593, 595, 594, 592), (595, 597, 596, 594), (597, 599, 598, 596), (599, 601, 600, 598), (601, 603, 602, 600), (603, 605, 604, 602), (605, 607, 606, 604), (607, 609, 608, 606), (591, 589, 595, 593), (589, 585, 599, 597, 595), (585, 586, 601, 599), (607, 601, 586, 609), (603, 601, 607, 605), (588, 590, 592, 594), (584, 588, 594, 596, 598), (587, 584, 598, 600), (606, 608, 587, 600), (600, 602, 604, 606), (626, 615, 614, 625), (625, 614, 612, 624), (616, 622, 621, 615), (613, 619, 623, 617), (616, 633, 634, 617), (629, 616, 615, 626), (617, 634, 635, 613), (624, 612, 613, 628), (622, 618, 620, 621), (623, 619, 618, 622), (617, 623, 622, 616), (612, 618, 619, 613), (614, 620, 618, 612), (615, 621, 620, 614), (680, 624, 628, 610), (613, 635, 637, 628), (764, 716, 778, 779), (628, 637, 632, 610), (635, 643, 644, 637), (632, 640, 639, 631), (634, 642, 643, 635), (637, 644, 640, 632), (682, 630, 638, 629), (610, 632, 631, 679), (629, 638, 633, 616), (764, 681, 611, 716), (644, 652, 647, 640), (645, 653, 648, 641), (639, 646, 636, 627), (641, 648, 649, 642), (630, 627, 645, 638), (633, 641, 642, 634), (631, 639, 627, 630), (638, 645, 641, 633), (652, 650, 649, 651), (651, 649, 648, 653), (646, 651, 653, 636), (647, 652, 651, 646), (642, 649, 650, 643), (640, 647, 646, 639), (643, 650, 652, 644), (627, 636, 653, 645), (659, 657, 656, 684), (683, 655, 658, 673), (549, 660, 683, 675), (530, 520, 657, 658), (520, 529, 656, 657), (626, 625, 611, 681), (679, 765, 767, 610), (764, 768, 682, 681), (560, 661, 664, 572), (563, 665, 663, 571), (562, 666, 665, 563), (571, 663, 662, 561), (572, 664, 666, 562), (561, 662, 661, 560), (575, 672, 671, 574), (565, 667, 670, 573), (564, 669, 667, 565), (573, 670, 668, 577), (574, 671, 669, 564), (577, 668, 672, 575), (677, 709, 708, 676), (629, 626, 681, 682), (659, 740, 687, 673), (675, 707, 709, 677), (684, 742, 740, 659), (673, 687, 741, 683), (676, 708, 711, 551), (674, 755, 756, 787), (683, 741, 707, 675), (693, 758, 760, 696), (706, 689, 703, 702), (693, 696, 692, 691), (709, 707, 701, 705), (698, 694, 695, 697), (698, 710, 713, 694), (691, 704, 699, 695), (708, 709, 705, 692), (697, 706, 702, 685), (695, 699, 706, 697), (686, 714, 710, 698), (696, 711, 708, 692), (686, 698, 697, 685), (700, 701, 707, 688), (699, 690, 689, 706), (694, 713, 712, 693), (690, 700, 688, 689), (692, 705, 704, 691), (768, 765, 679, 682), (694, 693, 691, 695), (728, 729, 731, 747), (747, 731, 723, 745), (724, 725, 729, 728), (739, 732, 727, 746), (745, 723, 732, 739), (746, 727, 725, 724), (704, 719, 736, 699), (701, 717, 738, 705), (705, 738, 719, 704), (699, 736, 737, 690), (700, 721, 717, 701), (690, 737, 721, 700), (707, 741, 687, 688), (689, 740, 742, 703), (688, 687, 740, 689), (719, 734, 743, 736), (717, 733, 748, 738), (738, 748, 734, 719), (736, 743, 744, 737), (721, 735, 733, 717), (737, 744, 735, 721), (751, 720, 754, 730), (730, 754, 752, 722), (750, 718, 720, 751), (749, 715, 753, 726), (722, 752, 715, 749), (726, 753, 718, 750), (734, 746, 724, 743), (733, 745, 739, 748), (748, 739, 746, 734), (743, 724, 728, 744), (735, 747, 745, 733), (744, 728, 747, 735), (727, 726, 750, 725), (723, 722, 749, 732), (732, 749, 726, 727), (725, 750, 751, 729), (731, 730, 722, 723), (729, 751, 730, 731), (755, 760, 758, 756), (757, 759, 760, 755), (693, 787, 756, 758), (712, 566, 787, 693), (696, 760, 759, 711), (551, 757, 755, 674), (712, 713, 678, 566), (555, 678, 713, 710), (711, 759, 757, 551), (552, 555, 710, 714), (718, 769, 770, 720), (754, 773, 771, 752), (720, 770, 773, 754), (715, 762, 772, 753), (752, 771, 762, 715), (753, 772, 769, 718), (630, 682, 679, 631), (625, 624, 680, 611), (610, 767, 766, 680), (716, 611, 680, 766), (770, 782, 785, 773), (764, 779, 780, 768), (767, 777, 776, 766), (766, 776, 778, 716), (784, 780, 779, 781), (783, 777, 775, 774), (774, 775, 780, 784), (781, 779, 778, 782), (785, 776, 777, 783), (782, 778, 776, 785), (765, 775, 777, 767), (768, 780, 775, 765), (772, 784, 781, 769), (769, 781, 782, 770), (678, 788, 786, 555), (788, 678, 566, 787), (552, 555, 786, 789), (762, 774, 784, 772), (771, 783, 774, 762), (773, 785, 783, 771), (576, 554, 551, 674), (566, 576, 674, 787)])
_uv = me_cube.uv_layers.new(name='UVMap')
_uv.uv.foreach_set('vector', [0.7441, 0.6109, 0.7157, 0.6101, 0.7178, 0.5949, 0.7461, 0.6001, 0.7441, 0.6109, 0.7461, 0.6001, 0.7652, 0.6038, 0.7635, 0.6122, 0.7445, 0.6332, 0.7611, 0.6287, 0.7605, 0.6353, 0.7465, 0.6426, 0.7445, 0.6332, 0.7465, 0.6426, 0.7217, 0.6526, 0.7181, 0.6401, 0.759, 0.6604, 0.7786, 0.6745, 0.7607, 0.7092, 0.7397, 0.7137, 0.7518, 0.6516, 0.7345, 0.6785, 0.7217, 0.6526, 0.7465, 0.6426, 0.7518, 0.6516, 0.7465, 0.6426, 0.7605, 0.6353, 0.7661, 0.6393, 0.759, 0.6604, 0.7723, 0.643, 0.7886, 0.6521, 0.7786, 0.6745, 0.8152, 0.6841, 0.8177, 0.7058, 0.7607, 0.7092, 0.7786, 0.6745, 0.8152, 0.6841, 0.7786, 0.6745, 0.7886, 0.6521, 0.8089, 0.6593, 0.8245, 0.6836, 0.8157, 0.6607, 0.8271, 0.6622, 0.8371, 0.6807, 0.8245, 0.6836, 0.8371, 0.6807, 0.8532, 0.6932, 0.8319, 0.7041, 0.8669, 0.6484, 0.8747, 0.6312, 0.9031, 0.6433, 0.8941, 0.6669, 0.8478, 0.6729, 0.8682, 0.6867, 0.8532, 0.6932, 0.8371, 0.6807, 0.8478, 0.6729, 0.8371, 0.6807, 0.8271, 0.6622, 0.8326, 0.6552, 0.8669, 0.6484, 0.8434, 0.6351, 0.8476, 0.6233, 0.8747, 0.6312, 0.7796, 0.6163, 0.7813, 0.6072, 0.8012, 0.6115, 0.7986, 0.6221, 0.792, 0.6431, 0.7886, 0.6521, 0.7723, 0.643, 0.7747, 0.635, 0.7677, 0.6319, 0.7661, 0.6393, 0.7605, 0.6353, 0.7611, 0.6287, 0.7713, 0.6143, 0.7635, 0.6122, 0.7652, 0.6038, 0.773, 0.6054, 0.821, 0.6281, 0.7986, 0.6221, 0.8012, 0.6115, 0.8244, 0.617, 0.8291, 0.6307, 0.8328, 0.6191, 0.8476, 0.6233, 0.8434, 0.6351, 0.8201, 0.6522, 0.8326, 0.6552, 0.8271, 0.6622, 0.8157, 0.6607, 0.813, 0.6502, 0.792, 0.6431, 0.7954, 0.6328, 0.8168, 0.6393, 0.7345, 0.6785, 0.7397, 0.7137, 0.7074, 0.7017, 0.6982, 0.6818, 0.7181, 0.6401, 0.7217, 0.6526, 0.6924, 0.6642, 0.6879, 0.648, 0.7157, 0.6101, 0.7159, 0.6251, 0.6856, 0.6281, 0.6854, 0.6086, 0.6982, 0.6818, 0.7074, 0.7017, 0.6812, 0.6899, 0.6747, 0.6827, 0.6879, 0.648, 0.6924, 0.6642, 0.6701, 0.6752, 0.6609, 0.6583, 0.6854, 0.6086, 0.6856, 0.6281, 0.6561, 0.6342, 0.6527, 0.6087, 0.7483, 0.5888, 0.7461, 0.6001, 0.7178, 0.5949, 0.7213, 0.5792, 0.7483, 0.5888, 0.767, 0.595, 0.7652, 0.6038, 0.7461, 0.6001, 0.7559, 0.57, 0.7625, 0.56, 0.7731, 0.5724, 0.7707, 0.5803, 0.7559, 0.57, 0.7324, 0.5543, 0.7418, 0.541, 0.7625, 0.56, 0.7826, 0.5467, 0.7821, 0.4853, 0.8044, 0.494, 0.806, 0.5414, 0.7712, 0.5533, 0.7625, 0.56, 0.7418, 0.541, 0.7671, 0.5231, 0.7712, 0.5533, 0.7801, 0.5708, 0.7731, 0.5724, 0.7625, 0.56, 0.7826, 0.5467, 0.806, 0.5414, 0.807, 0.5682, 0.7875, 0.5696, 0.8205, 0.5345, 0.806, 0.5414, 0.8044, 0.494, 0.8496, 0.5018, 0.8205, 0.5345, 0.8296, 0.5704, 0.807, 0.5682, 0.806, 0.5414, 0.8345, 0.5395, 0.8667, 0.5604, 0.8495, 0.576, 0.837, 0.5717, 0.8345, 0.5395, 0.8657, 0.5152, 0.8794, 0.5463, 0.8667, 0.5604, 0.8806, 0.6124, 0.9099, 0.6065, 0.9031, 0.6433, 0.8747, 0.6312, 0.8771, 0.5797, 0.8667, 0.5604, 0.8794, 0.5463, 0.9044, 0.5683, 0.8771, 0.5797, 0.8513, 0.5879, 0.8495, 0.576, 0.8667, 0.5604, 0.8806, 0.6124, 0.8747, 0.6312, 0.8476, 0.6233, 0.8505, 0.6101, 0.7836, 0.5976, 0.8035, 0.6003, 0.8012, 0.6115, 0.7813, 0.6072, 0.8062, 0.5802, 0.7864, 0.5802, 0.7875, 0.5696, 0.807, 0.5682, 0.7784, 0.58, 0.7707, 0.5803, 0.7731, 0.5724, 0.7801, 0.5708, 0.7751, 0.5961, 0.773, 0.6054, 0.7652, 0.6038, 0.767, 0.595, 0.8267, 0.6049, 0.8244, 0.617, 0.8012, 0.6115, 0.8035, 0.6003, 0.8353, 0.6065, 0.8505, 0.6101, 0.8476, 0.6233, 0.8328, 0.6191, 0.8374, 0.5845, 0.837, 0.5717, 0.8495, 0.576, 0.8513, 0.5879, 0.8294, 0.5832, 0.828, 0.5932, 0.8051, 0.5894, 0.8062, 0.5802, 0.7671, 0.5231, 0.7275, 0.5042, 0.7427, 0.4865, 0.7821, 0.4853, 0.7324, 0.5543, 0.7053, 0.5371, 0.7167, 0.5196, 0.7418, 0.541, 0.7213, 0.5792, 0.6919, 0.5702, 0.6983, 0.5524, 0.7265, 0.5656, 0.7275, 0.5042, 0.7029, 0.4966, 0.7123, 0.4914, 0.7427, 0.4865, 0.7053, 0.5371, 0.6818, 0.5189, 0.6955, 0.503, 0.7167, 0.5196, 0.6919, 0.5702, 0.6608, 0.5593, 0.6719, 0.5368, 0.6983, 0.5524, 0.6983, 0.5524, 0.6719, 0.5368, 0.6818, 0.5189, 0.7053, 0.5371, 0.7265, 0.5656, 0.6983, 0.5524, 0.7053, 0.5371, 0.7324, 0.5543, 0.8296, 0.5704, 0.8294, 0.5832, 0.8062, 0.5802, 0.807, 0.5682, 0.8366, 0.5943, 0.8374, 0.5845, 0.8513, 0.5879, 0.8517, 0.5973, 0.7771, 0.5873, 0.7691, 0.5866, 0.7707, 0.5803, 0.7784, 0.58, 0.8051, 0.5894, 0.7856, 0.5884, 0.7864, 0.5802, 0.8062, 0.5802, 0.8807, 0.5953, 0.8517, 0.5973, 0.8513, 0.5879, 0.8771, 0.5797, 0.8807, 0.5953, 0.8771, 0.5797, 0.9044, 0.5683, 0.915, 0.5954, 0.7515, 0.5785, 0.7265, 0.5656, 0.7324, 0.5543, 0.7559, 0.57, 0.7515, 0.5785, 0.7559, 0.57, 0.7707, 0.5803, 0.7691, 0.5866, 0.6886, 0.5899, 0.6542, 0.5842, 0.6608, 0.5593, 0.6919, 0.5702, 0.7178, 0.5949, 0.6886, 0.5899, 0.6919, 0.5702, 0.7213, 0.5792, 0.8366, 0.5943, 0.8517, 0.5973, 0.8505, 0.6101, 0.8353, 0.6065, 0.828, 0.5932, 0.8267, 0.6049, 0.8035, 0.6003, 0.8051, 0.5894, 0.7771, 0.5873, 0.7751, 0.5961, 0.767, 0.595, 0.7691, 0.5866, 0.7856, 0.5884, 0.8051, 0.5894, 0.8035, 0.6003, 0.7836, 0.5976, 0.8807, 0.5953, 0.8806, 0.6124, 0.8505, 0.6101, 0.8517, 0.5973, 0.8807, 0.5953, 0.915, 0.5954, 0.9099, 0.6065, 0.8806, 0.6124, 0.7515, 0.5785, 0.7691, 0.5866, 0.767, 0.595, 0.7483, 0.5888, 0.7515, 0.5785, 0.7483, 0.5888, 0.7213, 0.5792, 0.7265, 0.5656, 0.6886, 0.5899, 0.6854, 0.6086, 0.6527, 0.6087, 0.6542, 0.5842, 0.7178, 0.5949, 0.7157, 0.6101, 0.6854, 0.6086, 0.6886, 0.5899, 0.8244, 0.6421, 0.8291, 0.6307, 0.8434, 0.6351, 0.8391, 0.6471, 0.8168, 0.6393, 0.7954, 0.6328, 0.7986, 0.6221, 0.821, 0.6281, 0.7697, 0.6235, 0.7621, 0.621, 0.7635, 0.6122, 0.7713, 0.6143, 0.7777, 0.6258, 0.7796, 0.6163, 0.7986, 0.6221, 0.7954, 0.6328, 0.8565, 0.6633, 0.8391, 0.6471, 0.8434, 0.6351, 0.8669, 0.6484, 0.8565, 0.6633, 0.8669, 0.6484, 0.8941, 0.6669, 0.8862, 0.6692, 0.7432, 0.622, 0.7441, 0.6109, 0.7635, 0.6122, 0.7621, 0.621, 0.7432, 0.622, 0.7159, 0.6251, 0.7157, 0.6101, 0.7441, 0.6109, 0.6856, 0.6281, 0.6879, 0.648, 0.6609, 0.6583, 0.6561, 0.6342, 0.7159, 0.6251, 0.7181, 0.6401, 0.6879, 0.648, 0.6856, 0.6281, 0.8089, 0.6593, 0.7886, 0.6521, 0.792, 0.6431, 0.813, 0.6502, 0.8244, 0.6421, 0.8391, 0.6471, 0.8326, 0.6552, 0.8201, 0.6522, 0.7697, 0.6235, 0.7677, 0.6319, 0.7611, 0.6287, 0.7621, 0.621, 0.7954, 0.6328, 0.792, 0.6431, 0.7747, 0.635, 0.7777, 0.6258, 0.8565, 0.6633, 0.8478, 0.6729, 0.8326, 0.6552, 0.8391, 0.6471, 0.8565, 0.6633, 0.8862, 0.6692, 0.8682, 0.6867, 0.8478, 0.6729, 0.7432, 0.622, 0.7445, 0.6332, 0.7181, 0.6401, 0.7159, 0.6251, 0.7432, 0.622, 0.7621, 0.621, 0.7611, 0.6287, 0.7445, 0.6332, 0.8168, 0.6393, 0.8244, 0.6421, 0.8201, 0.6522, 0.813, 0.6502, 0.8168, 0.6393, 0.821, 0.6281, 0.8291, 0.6307, 0.8244, 0.6421, 0.828, 0.5932, 0.8366, 0.5943, 0.8353, 0.6065, 0.8267, 0.6049, 0.828, 0.5932, 0.8294, 0.5832, 0.8374, 0.5845, 0.8366, 0.5943, 0.8294, 0.5832, 0.8296, 0.5704, 0.837, 0.5717, 0.8374, 0.5845, 0.8267, 0.6049, 0.8353, 0.6065, 0.8328, 0.6191, 0.8244, 0.617, 0.8205, 0.5345, 0.8496, 0.5018, 0.8657, 0.5152, 0.8345, 0.5395, 0.8205, 0.5345, 0.8345, 0.5395, 0.837, 0.5717, 0.8296, 0.5704, 0.813, 0.6502, 0.8201, 0.6522, 0.8157, 0.6607, 0.8089, 0.6593, 0.821, 0.6281, 0.8244, 0.617, 0.8328, 0.6191, 0.8291, 0.6307, 0.8152, 0.6841, 0.8245, 0.6836, 0.8319, 0.7041, 0.8177, 0.7058, 0.8152, 0.6841, 0.8089, 0.6593, 0.8157, 0.6607, 0.8245, 0.6836, 0.7777, 0.6258, 0.7747, 0.635, 0.7677, 0.6319, 0.7697, 0.6235, 0.7777, 0.6258, 0.7697, 0.6235, 0.7713, 0.6143, 0.7796, 0.6163, 0.7856, 0.5884, 0.7836, 0.5976, 0.7751, 0.5961, 0.7771, 0.5873, 0.7856, 0.5884, 0.7771, 0.5873, 0.7784, 0.58, 0.7864, 0.5802, 0.7167, 0.5196, 0.6955, 0.503, 0.7029, 0.4966, 0.7275, 0.5042, 0.7418, 0.541, 0.7167, 0.5196, 0.7275, 0.5042, 0.7671, 0.5231, 0.7836, 0.5976, 0.7813, 0.6072, 0.773, 0.6054, 0.7751, 0.5961, 0.7864, 0.5802, 0.7784, 0.58, 0.7801, 0.5708, 0.7875, 0.5696, 0.7826, 0.5467, 0.7875, 0.5696, 0.7801, 0.5708, 0.7712, 0.5533, 0.7826, 0.5467, 0.7712, 0.5533, 0.7671, 0.5231, 0.7821, 0.4853, 0.6924, 0.6642, 0.6982, 0.6818, 0.6747, 0.6827, 0.6701, 0.6752, 0.7217, 0.6526, 0.7345, 0.6785, 0.6982, 0.6818, 0.6924, 0.6642, 0.7796, 0.6163, 0.7713, 0.6143, 0.773, 0.6054, 0.7813, 0.6072, 0.7747, 0.635, 0.7723, 0.643, 0.7661, 0.6393, 0.7677, 0.6319, 0.759, 0.6604, 0.7518, 0.6516, 0.7661, 0.6393, 0.7723, 0.643, 0.759, 0.6604, 0.7397, 0.7137, 0.7345, 0.6785, 0.7518, 0.6516, 0.9044, 0.5683, 0.9129, 0.5629, 0.9244, 0.5961, 0.915, 0.5954, 0.7607, 0.7092, 0.7624, 0.7184, 0.7389, 0.7236, 0.7397, 0.7137, 0.8319, 0.7041, 0.8349, 0.7134, 0.8201, 0.7152, 0.8177, 0.7058, 0.6609, 0.6583, 0.6508, 0.6626, 0.6451, 0.6361, 0.6561, 0.6342, 0.7821, 0.4853, 0.784, 0.4745, 0.8084, 0.4825, 0.8044, 0.494, 0.9031, 0.6433, 0.9124, 0.6461, 0.8992, 0.673, 0.8941, 0.6669, 0.6608, 0.5593, 0.6505, 0.5564, 0.6618, 0.5314, 0.6719, 0.5368, 0.6812, 0.6899, 0.6749, 0.6981, 0.6659, 0.6894, 0.6747, 0.6827, 0.6818, 0.5189, 0.6732, 0.5119, 0.6882, 0.4943, 0.6955, 0.503, 0.8177, 0.7058, 0.8201, 0.7152, 0.7624, 0.7184, 0.7607, 0.7092, 0.6955, 0.503, 0.6882, 0.4943, 0.6959, 0.4877, 0.7029, 0.4966, 0.7397, 0.7137, 0.7389, 0.7236, 0.7032, 0.7116, 0.7074, 0.7017, 0.6719, 0.5368, 0.6618, 0.5314, 0.6732, 0.5119, 0.6818, 0.5189, 0.8044, 0.494, 0.8084, 0.4825, 0.8557, 0.4925, 0.8496, 0.5018, 0.8532, 0.6932, 0.857, 0.702, 0.8349, 0.7134, 0.8319, 0.7041, 0.7123, 0.4914, 0.7077, 0.481, 0.742, 0.4743, 0.7427, 0.4865, 0.8496, 0.5018, 0.8557, 0.4925, 0.8743, 0.5091, 0.8657, 0.5152, 0.8657, 0.5152, 0.8743, 0.5091, 0.8895, 0.5402, 0.8794, 0.5463, 0.8941, 0.6669, 0.8992, 0.673, 0.8911, 0.6772, 0.8862, 0.6692, 0.6527, 0.6087, 0.6421, 0.6081, 0.6477, 0.5832, 0.6542, 0.5842, 0.915, 0.5954, 0.9244, 0.5961, 0.9212, 0.61, 0.9099, 0.6065, 0.8682, 0.6867, 0.8733, 0.6938, 0.857, 0.702, 0.8532, 0.6932, 0.9099, 0.6065, 0.9212, 0.61, 0.9124, 0.6461, 0.9031, 0.6433, 0.8794, 0.5463, 0.8895, 0.5402, 0.9129, 0.5629, 0.9044, 0.5683, 0.6561, 0.6342, 0.6451, 0.6361, 0.6421, 0.6081, 0.6527, 0.6087, 0.7029, 0.4966, 0.6959, 0.4877, 0.7077, 0.481, 0.7123, 0.4914, 0.8862, 0.6692, 0.8911, 0.6772, 0.8733, 0.6938, 0.8682, 0.6867, 0.6701, 0.6752, 0.6611, 0.6814, 0.6508, 0.6626, 0.6609, 0.6583, 0.6747, 0.6827, 0.6659, 0.6894, 0.6611, 0.6814, 0.6701, 0.6752, 0.7074, 0.7017, 0.7032, 0.7116, 0.6749, 0.6981, 0.6812, 0.6899, 0.6542, 0.5842, 0.6477, 0.5832, 0.6505, 0.5564, 0.6608, 0.5593, 0.7427, 0.4865, 0.742, 0.4743, 0.784, 0.4745, 0.7821, 0.4853, 0.7294, 0.3251, 0.746, 0.1907, 0.7605, 0.1971, 0.7438, 0.3238, 0.8346, 0.08634, 0.9479, 0.02601, 0.9564, 0.03992, 0.8437, 0.0979, 0.7573, 0.4492, 0.7294, 0.3251, 0.7438, 0.3238, 0.7732, 0.4455, 0.746, 0.1907, 0.8346, 0.08634, 0.8437, 0.0979, 0.7605, 0.1971, 0.8437, 0.0979, 0.9564, 0.03992, 0.9606, 0.1225, 0.883, 0.157, 0.7732, 0.4455, 0.7438, 0.3238, 0.813, 0.314, 0.8384, 0.3946, 0.7605, 0.1971, 0.8437, 0.0979, 0.883, 0.157, 0.8318, 0.2284, 0.7438, 0.3238, 0.7605, 0.1971, 0.8318, 0.2284, 0.813, 0.314, 0.919, 0.3092, 0.9226, 0.269, 0.9313, 0.2729, 0.9285, 0.3079, 0.95, 0.2396, 0.99, 0.2273, 0.9902, 0.238, 0.9553, 0.2475, 0.9361, 0.3474, 0.919, 0.3092, 0.9285, 0.3079, 0.9443, 0.3405, 0.9226, 0.269, 0.95, 0.2396, 0.9553, 0.2475, 0.9313, 0.2729, 0.8882, 0.2536, 0.9236, 0.2098, 0.95, 0.2396, 0.9226, 0.269, 0.8962, 0.3658, 0.8791, 0.3093, 0.919, 0.3092, 0.9361, 0.3474, 0.9236, 0.2098, 0.9774, 0.185, 0.99, 0.2273, 0.95, 0.2396, 0.8791, 0.3093, 0.8882, 0.2536, 0.9226, 0.269, 0.919, 0.3092, 0.9313, 0.2729, 0.9553, 0.2475, 0.9598, 0.2548, 0.9391, 0.2764, 0.9285, 0.3079, 0.9313, 0.2729, 0.9391, 0.2764, 0.937, 0.3064, 0.9553, 0.2475, 0.9902, 0.238, 0.9894, 0.2478, 0.9598, 0.2548, 0.9443, 0.3405, 0.9285, 0.3079, 0.937, 0.3064, 0.9511, 0.3335, 0.937, 0.3064, 0.9391, 0.2764, 0.952, 0.2821, 0.9512, 0.3034, 0.9598, 0.2548, 0.9894, 0.2478, 0.9862, 0.2643, 0.9668, 0.2671, 0.9511, 0.3335, 0.937, 0.3064, 0.9512, 0.3034, 0.9614, 0.3203, 0.9391, 0.2764, 0.9598, 0.2548, 0.9668, 0.2671, 0.952, 0.2821, 0.9668, 0.2671, 0.9862, 0.2643, 0.9614, 0.3203, 0.9512, 0.3034, 0.952, 0.2821, 0.5488, 0.4932, 0.592, 0.5976, 0.538, 0.6007, 0.5044, 0.5407, 0.3491, 0.4823, 0.4424, 0.458, 0.4431, 0.5113, 0.3838, 0.5263, 0.592, 0.5976, 0.5748, 0.6937, 0.5275, 0.6623, 0.538, 0.6007, 0.4424, 0.458, 0.5488, 0.4932, 0.5044, 0.5407, 0.4431, 0.5113, 0.5044, 0.5407, 0.538, 0.6007, 0.4707, 0.6131, 0.4587, 0.589, 0.3838, 0.5263, 0.4431, 0.5113, 0.4332, 0.5786, 0.4073, 0.5858, 0.538, 0.6007, 0.5275, 0.6623, 0.4632, 0.6395, 0.4707, 0.6131, 0.4431, 0.5113, 0.5044, 0.5407, 0.4587, 0.589, 0.4332, 0.5786, 0.4332, 0.5786, 0.4587, 0.589, 0.4707, 0.6131, 0.4632, 0.6395, 0.4073, 0.5858, 0.813, 0.314, 0.8318, 0.2284, 0.8437, 0.2338, 0.8273, 0.3109, 0.883, 0.157, 0.9606, 0.1225, 0.9624, 0.1381, 0.8903, 0.1699, 0.8384, 0.3946, 0.813, 0.314, 0.8273, 0.3109, 0.8512, 0.3856, 0.8318, 0.2284, 0.883, 0.157, 0.8903, 0.1699, 0.8437, 0.2338, 0.8273, 0.3109, 0.8437, 0.2338, 0.8882, 0.2536, 0.8791, 0.3093, 0.8903, 0.1699, 0.9624, 0.1381, 0.9774, 0.185, 0.9236, 0.2098, 0.8512, 0.3856, 0.8273, 0.3109, 0.8791, 0.3093, 0.8962, 0.3658, 0.8437, 0.2338, 0.8903, 0.1699, 0.9236, 0.2098, 0.8882, 0.2536, 0.96, 0.8353, 0.9829, 0.8773, 0.9435, 0.8991, 0.9215, 0.8544, 0.96, 0.8353, 0.9215, 0.8544, 0.8997, 0.816, 0.9425, 0.7967, 0.96, 0.8353, 0.9425, 0.7967, 0.9723, 0.7839, 0.9919, 0.807, 0.9147, 0.9604, 0.9016, 0.9126, 0.9435, 0.8991, 0.9597, 0.9498, 0.9147, 0.9604, 0.8702, 0.9681, 0.8618, 0.9211, 0.9016, 0.9126, 0.8825, 0.8683, 0.9215, 0.8544, 0.9435, 0.8991, 0.9016, 0.9126, 0.8825, 0.8683, 0.9016, 0.9126, 0.8618, 0.9211, 0.846, 0.8761, 0.8825, 0.8683, 0.846, 0.8761, 0.8345, 0.8496, 0.8574, 0.8339, 0.8825, 0.8683, 0.8574, 0.8339, 0.8997, 0.816, 0.9215, 0.8544, 0.8106, 0.8772, 0.82, 0.9266, 0.7737, 0.929, 0.7737, 0.8755, 0.8106, 0.8772, 0.7737, 0.8755, 0.7737, 0.8401, 0.8064, 0.8432, 0.8106, 0.8772, 0.8064, 0.8432, 0.8345, 0.8496, 0.846, 0.8761, 0.8106, 0.8772, 0.846, 0.8761, 0.8618, 0.9211, 0.82, 0.9266, 0.8246, 0.9763, 0.7737, 0.9833, 0.7737, 0.929, 0.82, 0.9266, 0.8246, 0.9763, 0.82, 0.9266, 0.8618, 0.9211, 0.8702, 0.9681, 0.8247, 0.794, 0.8227, 0.7694, 0.8616, 0.75, 0.872, 0.7678, 0.92, 0.7462, 0.9274, 0.6991, 0.9839, 0.7061, 0.9752, 0.7515, 0.92, 0.7462, 0.9752, 0.7515, 0.9723, 0.7839, 0.9425, 0.7967, 0.92, 0.7462, 0.9425, 0.7967, 0.8997, 0.816, 0.872, 0.7678, 0.7737, 0.7846, 0.7737, 0.7778, 0.8227, 0.7694, 0.8247, 0.794, 0.8247, 0.794, 0.872, 0.7678, 0.8997, 0.816, 0.8574, 0.8339, 0.8247, 0.794, 0.8574, 0.8339, 0.8345, 0.8496, 0.8064, 0.8432, 0.8247, 0.794, 0.8064, 0.8432, 0.7737, 0.8401, 0.7737, 0.7846, 0.7737, 0.7567, 0.8165, 0.7485, 0.8227, 0.7694, 0.7737, 0.7778, 0.0553, 0.1131, 0.04791, 0.2006, 0.01152, 0.1985, 0.01672, 0.1108, 0.01152, 0.1985, 0.04791, 0.2006, 0.03909, 0.3201, 0.01152, 0.3215, 0.01152, 0.3215, 0.03909, 0.3201, 0.07397, 0.412, 0.02316, 0.4245, 0.3248, 0.7256, 0.2812, 0.7387, 0.2736, 0.599, 0.3161, 0.5963, 0.06614, 0.8891, 0.07361, 0.8729, 0.1495, 0.8987, 0.1222, 0.9315, 0.1763, 0.9779, 0.1479, 0.9903, 0.1222, 0.9315, 0.1495, 0.8987, 0.4664, 0.9416, 0.4419, 0.9408, 0.4392, 0.9377, 0.4688, 0.9376, 0.2463, 0.7424, 0.2152, 0.7432, 0.2175, 0.6019, 0.2453, 0.6011, 0.1302, 0.7292, 0.09161, 0.7185, 0.1121, 0.5905, 0.1434, 0.5961, 0.2152, 0.7432, 0.1654, 0.7349, 0.1728, 0.6005, 0.2175, 0.6019, 0.2162, 0.7813, 0.1608, 0.7703, 0.1627, 0.7579, 0.2157, 0.7676, 0.1212, 0.7631, 0.07777, 0.7489, 0.08344, 0.7378, 0.125, 0.7511, 0.2501, 0.78, 0.2162, 0.7813, 0.2157, 0.7676, 0.2487, 0.7666, 0.3339, 0.757, 0.2864, 0.7746, 0.2853, 0.762, 0.3298, 0.7458, 0.3718, 0.8684, 0.3134, 0.8965, 0.2917, 0.8222, 0.3461, 0.8003, 0.2706, 0.9023, 0.2275, 0.9118, 0.2191, 0.8321, 0.2563, 0.8277, 0.07361, 0.8729, 0.006265, 0.845, 0.05803, 0.7889, 0.104, 0.8088, 0.2275, 0.9118, 0.1495, 0.8987, 0.1528, 0.8218, 0.2191, 0.8321, 0.1495, 0.8987, 0.07361, 0.8729, 0.104, 0.8088, 0.1528, 0.8218, 0.3134, 0.8965, 0.2706, 0.9023, 0.2563, 0.8277, 0.2917, 0.8222, 0.2864, 0.7746, 0.2501, 0.78, 0.2487, 0.7666, 0.2853, 0.762, 0.1608, 0.7703, 0.1212, 0.7631, 0.125, 0.7511, 0.1627, 0.7579, 0.1654, 0.7349, 0.1302, 0.7292, 0.1434, 0.5961, 0.1728, 0.6005, 0.2812, 0.7387, 0.2463, 0.7424, 0.2453, 0.6011, 0.2736, 0.599, 0.546, 0.7797, 0.5482, 0.7978, 0.543, 0.8017, 0.5418, 0.7794, 0.004615, 0.8787, 0.006265, 0.845, 0.07361, 0.8729, 0.06614, 0.8891, 0.8547, 0.7374, 0.8793, 0.7138, 0.8985, 0.7325, 0.8616, 0.75, 0.3597, 0.8011, 0.3614, 0.7812, 0.3658, 0.781, 0.3641, 0.8034, 0.3614, 0.7812, 0.3538, 0.7612, 0.3596, 0.7573, 0.3658, 0.781, 0.5501, 0.7617, 0.546, 0.7797, 0.5418, 0.7794, 0.5471, 0.7566, 0.4416, 0.6537, 0.4724, 0.6536, 0.4745, 0.659, 0.4364, 0.6592, 0.5418, 0.7794, 0.543, 0.8017, 0.5025, 0.799, 0.503, 0.776, 0.4364, 0.6592, 0.4745, 0.659, 0.4711, 0.7021, 0.4377, 0.7022, 0.3658, 0.781, 0.3596, 0.7573, 0.4007, 0.7523, 0.4045, 0.7771, 0.4688, 0.9376, 0.4392, 0.9377, 0.4387, 0.905, 0.4687, 0.9052, 0.3641, 0.8034, 0.3658, 0.781, 0.4045, 0.7771, 0.4055, 0.8, 0.5471, 0.7566, 0.5418, 0.7794, 0.503, 0.776, 0.5066, 0.7518, 0.4687, 0.9052, 0.4387, 0.905, 0.4365, 0.8812, 0.4712, 0.882, 0.4712, 0.882, 0.4365, 0.8812, 0.4367, 0.8556, 0.4714, 0.8559, 0.4714, 0.8559, 0.4367, 0.8556, 0.4443, 0.8426, 0.4638, 0.8451, 0.4638, 0.8451, 0.4443, 0.8426, 0.4387, 0.823, 0.4683, 0.8239, 0.4683, 0.8239, 0.4387, 0.823, 0.4355, 0.806, 0.4721, 0.8057, 0.4721, 0.8057, 0.4355, 0.806, 0.4317, 0.787, 0.4763, 0.7851, 0.4763, 0.7851, 0.4317, 0.787, 0.4313, 0.7817, 0.4764, 0.7805, 0.4764, 0.7805, 0.4313, 0.7817, 0.4426, 0.7666, 0.4665, 0.7697, 0.4665, 0.7697, 0.4426, 0.7666, 0.4344, 0.7408, 0.4742, 0.7407, 0.4742, 0.7407, 0.4344, 0.7408, 0.4344, 0.7216, 0.4741, 0.7218, 0.4741, 0.7218, 0.4344, 0.7216, 0.4377, 0.7022, 0.4711, 0.7021, 0.4714, 0.8559, 0.4638, 0.8451, 0.4683, 0.8239, 0.4907, 0.8298, 0.4907, 0.8298, 0.4683, 0.8239, 0.4721, 0.8057, 0.4763, 0.7851, 0.5025, 0.799, 0.5025, 0.799, 0.4763, 0.7851, 0.4764, 0.7805, 0.503, 0.776, 0.4893, 0.7453, 0.5066, 0.7518, 0.503, 0.776, 0.4764, 0.7805, 0.4665, 0.7697, 0.4742, 0.7407, 0.4893, 0.7453, 0.4764, 0.7805, 0.4167, 0.8299, 0.4387, 0.823, 0.4443, 0.8426, 0.4367, 0.8556, 0.4055, 0.8, 0.4317, 0.787, 0.4355, 0.806, 0.4387, 0.823, 0.4167, 0.8299, 0.4045, 0.7771, 0.4313, 0.7817, 0.4317, 0.787, 0.4055, 0.8, 0.4183, 0.7456, 0.4313, 0.7817, 0.4045, 0.7771, 0.4007, 0.7523, 0.4313, 0.7817, 0.4183, 0.7456, 0.4344, 0.7408, 0.4426, 0.7666, 0.07281, 0.5504, 0.05803, 0.5621, 0.04782, 0.5503, 0.05622, 0.543, 0.05803, 0.5621, 0.04184, 0.569, 0.03449, 0.5565, 0.04782, 0.5503, 0.063, 0.5253, 0.05622, 0.543, 0.03542, 0.5143, 0.03293, 0.5043, 0.0843, 0.4873, 0.07774, 0.4976, 0.03978, 0.4957, 0.04153, 0.4865, 0.063, 0.5253, 0.07774, 0.4976, 0.08177, 0.5043, 0.0731, 0.5197, 0.08065, 0.5317, 0.07281, 0.5504, 0.05622, 0.543, 0.063, 0.5253, 0.07774, 0.4976, 0.0843, 0.4873, 0.08933, 0.4947, 0.08177, 0.5043, 0.04184, 0.569, 0.02963, 0.5881, 0.01673, 0.5723, 0.03449, 0.5565, 0.01514, 0.5115, 0.0267, 0.5099, 0.02779, 0.5218, 0.01867, 0.5255, 0.003985, 0.5184, 0.01514, 0.5115, 0.01867, 0.5255, 0.007355, 0.5283, 0.07774, 0.4976, 0.063, 0.5253, 0.03293, 0.5043, 0.03978, 0.4957, 0.03449, 0.5565, 0.01673, 0.5723, 0.007355, 0.5283, 0.01867, 0.5255, 0.04782, 0.5503, 0.03449, 0.5565, 0.01867, 0.5255, 0.02779, 0.5218, 0.05622, 0.543, 0.04782, 0.5503, 0.02779, 0.5218, 0.03542, 0.5143, 0.0573, 0.5948, 0.04211, 0.6059, 0.02963, 0.5881, 0.04184, 0.569, 0.0843, 0.4873, 0.1014, 0.497, 0.101, 0.5014, 0.08933, 0.4947, 0.6404, 0.4671, 0.6468, 0.448, 0.696, 0.4738, 0.6767, 0.4873, 0.1014, 0.497, 0.1225, 0.5002, 0.1158, 0.5051, 0.101, 0.5014, 0.3556, 0.5362, 0.3441, 0.5499, 0.3294, 0.5345, 0.3365, 0.5262, 0.3301, 0.5648, 0.3131, 0.5599, 0.307, 0.5416, 0.3189, 0.5437, 0.2505, 0.5404, 0.2384, 0.5323, 0.257, 0.5244, 0.2647, 0.5292, 0.3441, 0.5499, 0.3301, 0.5648, 0.3189, 0.5437, 0.3294, 0.5345, 0.1099, 0.5442, 0.08065, 0.5317, 0.0869, 0.5263, 0.1047, 0.534, 0.1225, 0.5002, 0.1221, 0.5233, 0.1145, 0.5201, 0.1158, 0.5051, 0.08065, 0.5317, 0.063, 0.5253, 0.0731, 0.5197, 0.0869, 0.5263, 0.1054, 0.5701, 0.07881, 0.5964, 0.07716, 0.5927, 0.1015, 0.5677, 0.3294, 0.5345, 0.3189, 0.5437, 0.3083, 0.519, 0.3111, 0.5138, 0.2824, 0.5434, 0.2714, 0.5409, 0.286, 0.5143, 0.2916, 0.5158, 0.307, 0.5416, 0.2956, 0.5449, 0.2983, 0.5164, 0.3042, 0.5174, 0.2714, 0.5409, 0.2647, 0.5292, 0.2823, 0.5084, 0.286, 0.5143, 0.2958, 0.5648, 0.2756, 0.562, 0.2824, 0.5434, 0.2956, 0.5449, 0.2591, 0.5589, 0.2505, 0.5404, 0.2647, 0.5292, 0.2714, 0.5409, 0.3131, 0.5599, 0.2958, 0.5648, 0.2956, 0.5449, 0.307, 0.5416, 0.2756, 0.562, 0.2591, 0.5589, 0.2714, 0.5409, 0.2824, 0.5434, 0.3111, 0.5138, 0.3053, 0.5116, 0.3088, 0.5057, 0.3138, 0.5086, 0.3053, 0.5116, 0.2992, 0.5083, 0.3016, 0.502, 0.3088, 0.5057, 0.3042, 0.5174, 0.2983, 0.5164, 0.2992, 0.5083, 0.3053, 0.5116, 0.3083, 0.519, 0.3042, 0.5174, 0.3053, 0.5116, 0.3111, 0.5138, 0.2647, 0.5292, 0.257, 0.5244, 0.278, 0.506, 0.2823, 0.5084, 0.3189, 0.5437, 0.307, 0.5416, 0.3042, 0.5174, 0.3083, 0.519, 0.3365, 0.5262, 0.3294, 0.5345, 0.3111, 0.5138, 0.3138, 0.5086, 0.2956, 0.5449, 0.2824, 0.5434, 0.2916, 0.5158, 0.2983, 0.5164, 0.8793, 0.7138, 0.9035, 0.6834, 0.9214, 0.6967, 0.8985, 0.7325, 0.8165, 0.7485, 0.8547, 0.7374, 0.8616, 0.75, 0.8227, 0.7694, 0.02316, 0.4245, 0.07397, 0.412, 0.07509, 0.4462, 0.03356, 0.454, 0.872, 0.7678, 0.8616, 0.75, 0.8985, 0.7325, 0.92, 0.7462, 0.92, 0.7462, 0.8985, 0.7325, 0.9214, 0.6967, 0.9274, 0.6991, 0.07281, 0.5504, 0.1015, 0.5677, 0.07716, 0.5927, 0.05803, 0.5621, 0.1221, 0.5233, 0.1225, 0.5002, 0.1259, 0.4985, 0.1259, 0.5247, 0.1054, 0.5701, 0.1015, 0.5677, 0.1099, 0.5442, 0.1136, 0.5459, 0.2853, 0.762, 0.2487, 0.7666, 0.2463, 0.7424, 0.2812, 0.7387, 0.1627, 0.7579, 0.125, 0.7511, 0.1302, 0.7292, 0.1654, 0.7349, 0.2157, 0.7676, 0.1627, 0.7579, 0.1654, 0.7349, 0.2152, 0.7432, 0.125, 0.7511, 0.08344, 0.7378, 0.09161, 0.7185, 0.1302, 0.7292, 0.2487, 0.7666, 0.2157, 0.7676, 0.2152, 0.7432, 0.2463, 0.7424, 0.3298, 0.7458, 0.2853, 0.762, 0.2812, 0.7387, 0.3248, 0.7256, 0.1528, 0.8218, 0.104, 0.8088, 0.1212, 0.7631, 0.1608, 0.7703, 0.2917, 0.8222, 0.2563, 0.8277, 0.2501, 0.78, 0.2864, 0.7746, 0.3461, 0.8003, 0.2917, 0.8222, 0.2864, 0.7746, 0.3339, 0.757, 0.2563, 0.8277, 0.2191, 0.8321, 0.2162, 0.7813, 0.2501, 0.78, 0.104, 0.8088, 0.05803, 0.7889, 0.07777, 0.7489, 0.1212, 0.7631, 0.2191, 0.8321, 0.1528, 0.8218, 0.1608, 0.7703, 0.2162, 0.7813, 0.03909, 0.3201, 0.04791, 0.2006, 0.05306, 0.2009, 0.0435, 0.3197, 0.08065, 0.5317, 0.1099, 0.5442, 0.1015, 0.5677, 0.07281, 0.5504, 0.1364, 0.4875, 0.1085, 0.4655, 0.1101, 0.4614, 0.1381, 0.4854, 0.07397, 0.412, 0.03909, 0.3201, 0.0435, 0.3197, 0.07776, 0.4116, 0.156, 0.5289, 0.1364, 0.4875, 0.1381, 0.4854, 0.1586, 0.5283, 0.1085, 0.4655, 0.07509, 0.4462, 0.07808, 0.4421, 0.1101, 0.4614, 0.04791, 0.2006, 0.0553, 0.1131, 0.06072, 0.1141, 0.05306, 0.2009, 0.203, 0.0596, 0.2175, 0.133, 0.1575, 0.1099, 0.1382, 0.09728, 0.07509, 0.4462, 0.07397, 0.412, 0.07776, 0.4116, 0.07808, 0.4421, 0.2174, 0.1394, 0.1355, 0.1641, 0.1357, 0.1014, 0.1568, 0.1118, 0.2316, 0.4359, 0.2629, 0.4669, 0.1976, 0.5186, 0.1694, 0.4554, 0.2174, 0.1394, 0.1723, 0.2938, 0.1239, 0.283, 0.1355, 0.1641, 0.0435, 0.3197, 0.1168, 0.3398, 0.1118, 0.4114, 0.07776, 0.4116, 0.3672, 0.2053, 0.3209, 0.2766, 0.2229, 0.3147, 0.2834, 0.1956, 0.3672, 0.2053, 0.2834, 0.1956, 0.3469, 0.1295, 0.4092, 0.1557, 0.1723, 0.2938, 0.2229, 0.3147, 0.1968, 0.3795, 0.1739, 0.3347, 0.05306, 0.2009, 0.1239, 0.283, 0.1168, 0.3398, 0.0435, 0.3197, 0.3209, 0.2766, 0.3644, 0.3034, 0.2629, 0.4669, 0.2316, 0.4359, 0.2229, 0.3147, 0.3209, 0.2766, 0.2316, 0.4359, 0.1968, 0.3795, 0.41, 0.2311, 0.3672, 0.2053, 0.4092, 0.1557, 0.4427, 0.1694, 0.1355, 0.1641, 0.1239, 0.283, 0.05306, 0.2009, 0.06072, 0.1141, 0.41, 0.2311, 0.3644, 0.3034, 0.3209, 0.2766, 0.3672, 0.2053, 0.1308, 0.4285, 0.1175, 0.454, 0.07776, 0.4116, 0.1118, 0.4114, 0.1968, 0.3795, 0.2316, 0.4359, 0.1694, 0.4554, 0.1605, 0.4301, 0.2834, 0.1956, 0.2174, 0.1394, 0.3253, 0.1028, 0.3469, 0.1295, 0.1605, 0.4301, 0.1694, 0.4554, 0.1175, 0.454, 0.1308, 0.4285, 0.1239, 0.283, 0.1723, 0.2938, 0.1739, 0.3347, 0.1168, 0.3398, 0.1136, 0.5459, 0.1099, 0.5442, 0.1221, 0.5233, 0.1259, 0.5247, 0.2834, 0.1956, 0.2229, 0.3147, 0.1723, 0.2938, 0.2174, 0.1394, 0.4711, 0.2223, 0.508, 0.2195, 0.5082, 0.2355, 0.4715, 0.2377, 0.508, 0.2195, 0.5474, 0.2112, 0.5508, 0.2305, 0.5082, 0.2355, 0.6726, 0.2337, 0.7101, 0.2267, 0.7054, 0.2416, 0.672, 0.248, 0.5967, 0.232, 0.6384, 0.2498, 0.6401, 0.2642, 0.5982, 0.248, 0.5474, 0.2112, 0.5967, 0.232, 0.5982, 0.248, 0.5508, 0.2305, 0.6384, 0.2498, 0.6726, 0.2337, 0.672, 0.248, 0.6401, 0.2642, 0.6501, 0.1015, 0.7075, 0.06417, 0.7051, 0.1067, 0.6459, 0.1304, 0.5066, 0.006632, 0.5944, 0.05093, 0.5897, 0.09309, 0.5051, 0.05311, 0.5944, 0.05093, 0.6501, 0.1015, 0.6459, 0.1304, 0.5897, 0.09309, 0.7075, 0.06417, 0.8013, 0.04215, 0.7931, 0.09493, 0.7051, 0.1067, 0.4625, 0.02563, 0.5066, 0.006632, 0.5051, 0.05311, 0.4758, 0.07145, 0.4093, 0.03735, 0.4625, 0.02563, 0.4758, 0.07145, 0.4376, 0.07723, 0.07776, 0.4116, 0.1175, 0.454, 0.1101, 0.4614, 0.07808, 0.4421, 0.1694, 0.4554, 0.1976, 0.5186, 0.1586, 0.5283, 0.1381, 0.4854, 0.1175, 0.454, 0.1694, 0.4554, 0.1381, 0.4854, 0.1101, 0.4614, 0.6459, 0.1304, 0.7051, 0.1067, 0.6793, 0.1783, 0.6388, 0.193, 0.5051, 0.05311, 0.5897, 0.09309, 0.5986, 0.1668, 0.5336, 0.1427, 0.5897, 0.09309, 0.6459, 0.1304, 0.6388, 0.193, 0.5986, 0.1668, 0.7051, 0.1067, 0.7931, 0.09493, 0.7328, 0.1746, 0.6793, 0.1783, 0.4758, 0.07145, 0.5051, 0.05311, 0.5336, 0.1427, 0.5004, 0.1609, 0.4376, 0.07723, 0.4758, 0.07145, 0.5004, 0.1609, 0.4627, 0.1653, 0.4755, 0.251, 0.5116, 0.2505, 0.5182, 0.3399, 0.4859, 0.3325, 0.5116, 0.2505, 0.5522, 0.2461, 0.554, 0.3353, 0.5182, 0.3399, 0.6697, 0.2606, 0.7046, 0.256, 0.6982, 0.3378, 0.6606, 0.336, 0.597, 0.2628, 0.6374, 0.2777, 0.6302, 0.3543, 0.5927, 0.3439, 0.5522, 0.2461, 0.597, 0.2628, 0.5927, 0.3439, 0.554, 0.3353, 0.6374, 0.2777, 0.6697, 0.2606, 0.6606, 0.336, 0.6302, 0.3543, 0.6388, 0.193, 0.6793, 0.1783, 0.6726, 0.2337, 0.6384, 0.2498, 0.5336, 0.1427, 0.5986, 0.1668, 0.5967, 0.232, 0.5474, 0.2112, 0.5986, 0.1668, 0.6388, 0.193, 0.6384, 0.2498, 0.5967, 0.232, 0.6793, 0.1783, 0.7328, 0.1746, 0.7101, 0.2267, 0.6726, 0.2337, 0.5004, 0.1609, 0.5336, 0.1427, 0.5474, 0.2112, 0.508, 0.2195, 0.4627, 0.1653, 0.5004, 0.1609, 0.508, 0.2195, 0.4711, 0.2223, 0.6401, 0.2642, 0.672, 0.248, 0.6697, 0.2606, 0.6374, 0.2777, 0.5508, 0.2305, 0.5982, 0.248, 0.597, 0.2628, 0.5522, 0.2461, 0.5982, 0.248, 0.6401, 0.2642, 0.6374, 0.2777, 0.597, 0.2628, 0.672, 0.248, 0.7054, 0.2416, 0.7046, 0.256, 0.6697, 0.2606, 0.5082, 0.2355, 0.5508, 0.2305, 0.5522, 0.2461, 0.5116, 0.2505, 0.4715, 0.2377, 0.5082, 0.2355, 0.5116, 0.2505, 0.4755, 0.251, 0.1382, 0.09728, 0.1575, 0.1099, 0.1568, 0.1118, 0.1357, 0.1014, 0.08794, 0.05598, 0.1382, 0.09728, 0.1357, 0.1014, 0.08565, 0.05983, 0.2174, 0.1394, 0.1568, 0.1118, 0.1575, 0.1099, 0.2175, 0.133, 0.3253, 0.1028, 0.2174, 0.1394, 0.2175, 0.133, 0.3263, 0.09883, 0.1355, 0.1641, 0.06072, 0.1141, 0.08565, 0.05983, 0.1357, 0.1014, 0.123, 0.01252, 0.203, 0.0596, 0.1382, 0.09728, 0.08794, 0.05598, 0.3253, 0.1028, 0.3263, 0.09883, 0.3496, 0.1264, 0.3469, 0.1295, 0.4108, 0.1514, 0.4092, 0.1557, 0.3469, 0.1295, 0.3496, 0.1264, 0.06072, 0.1141, 0.0553, 0.1131, 0.07949, 0.05808, 0.08565, 0.05983, 0.4447, 0.1646, 0.4427, 0.1694, 0.4092, 0.1557, 0.4108, 0.1514, 0.6606, 0.336, 0.6982, 0.3378, 0.6921, 0.4078, 0.6539, 0.4083, 0.5182, 0.3399, 0.554, 0.3353, 0.5503, 0.4032, 0.5185, 0.403, 0.4859, 0.3325, 0.5182, 0.3399, 0.5185, 0.403, 0.4882, 0.3985, 0.5927, 0.3439, 0.6302, 0.3543, 0.6209, 0.4078, 0.5884, 0.4009, 0.554, 0.3353, 0.5927, 0.3439, 0.5884, 0.4009, 0.5503, 0.4032, 0.6302, 0.3543, 0.6606, 0.336, 0.6539, 0.4083, 0.6209, 0.4078, 0.1047, 0.534, 0.1145, 0.5201, 0.1221, 0.5233, 0.1099, 0.5442, 0.05803, 0.5621, 0.07716, 0.5927, 0.0573, 0.5948, 0.04184, 0.569, 0.04211, 0.6059, 0.0573, 0.5948, 0.05863, 0.5985, 0.041, 0.6097, 0.07881, 0.5964, 0.05863, 0.5985, 0.0573, 0.5948, 0.07716, 0.5927, 0.4882, 0.3985, 0.5185, 0.403, 0.5167, 0.4173, 0.479, 0.4135, 0.6404, 0.4671, 0.6119, 0.4612, 0.6135, 0.4451, 0.6468, 0.448, 0.5512, 0.4598, 0.5228, 0.4603, 0.5202, 0.4402, 0.55, 0.4408, 0.5228, 0.4603, 0.4985, 0.4638, 0.4819, 0.4481, 0.5202, 0.4402, 0.6209, 0.4202, 0.6543, 0.4246, 0.6468, 0.448, 0.6135, 0.4451, 0.5492, 0.4189, 0.5868, 0.4204, 0.5862, 0.4423, 0.55, 0.4408, 0.5868, 0.4204, 0.6209, 0.4202, 0.6135, 0.4451, 0.5862, 0.4423, 0.6543, 0.4246, 0.7063, 0.4332, 0.696, 0.4738, 0.6468, 0.448, 0.5167, 0.4173, 0.5492, 0.4189, 0.55, 0.4408, 0.5202, 0.4402, 0.479, 0.4135, 0.5167, 0.4173, 0.5202, 0.4402, 0.4819, 0.4481, 0.5827, 0.4596, 0.5512, 0.4598, 0.55, 0.4408, 0.5862, 0.4423, 0.6119, 0.4612, 0.5827, 0.4596, 0.5862, 0.4423, 0.6135, 0.4451, 0.6209, 0.4078, 0.6539, 0.4083, 0.6543, 0.4246, 0.6209, 0.4202, 0.6539, 0.4083, 0.6921, 0.4078, 0.7063, 0.4332, 0.6543, 0.4246, 0.9689, 0.4342, 0.9736, 0.4901, 0.9255, 0.4803, 0.9026, 0.4346, 0.9026, 0.4346, 0.9028, 0.397, 0.9703, 0.397, 0.9689, 0.4342, 0.9723, 0.5186, 0.923, 0.5152, 0.9255, 0.4803, 0.9736, 0.4901, 0.5884, 0.4009, 0.6209, 0.4078, 0.6209, 0.4202, 0.5868, 0.4204, 0.5503, 0.4032, 0.5884, 0.4009, 0.5868, 0.4204, 0.5492, 0.4189, 0.5185, 0.403, 0.5503, 0.4032, 0.5492, 0.4189, 0.5167, 0.4173, 0.2275, 0.9118, 0.2427, 0.9903, 0.1763, 0.9779, 0.1495, 0.8987, 0.2706, 0.9023, 0.2865, 0.9794, 0.2427, 0.9903, 0.2275, 0.9118, 0.7294, 0.3251, 0.7438, 0.3238, 0.7605, 0.1971, 0.746, 0.1907, 0.8346, 0.08634, 0.8437, 0.0979, 0.9564, 0.03992, 0.9479, 0.02601, 0.7573, 0.4492, 0.7732, 0.4455, 0.7438, 0.3238, 0.7294, 0.3251, 0.746, 0.1907, 0.7605, 0.1971, 0.8437, 0.0979, 0.8346, 0.08634, 0.8437, 0.0979, 0.883, 0.157, 0.9606, 0.1225, 0.9564, 0.03992, 0.7732, 0.4455, 0.8384, 0.3946, 0.813, 0.314, 0.7438, 0.3238, 0.7605, 0.1971, 0.8318, 0.2284, 0.883, 0.157, 0.8437, 0.0979, 0.7438, 0.3238, 0.813, 0.314, 0.8318, 0.2284, 0.7605, 0.1971, 0.919, 0.3092, 0.9285, 0.3079, 0.9313, 0.2729, 0.9226, 0.269, 0.95, 0.2396, 0.9553, 0.2475, 0.9902, 0.238, 0.99, 0.2273, 0.9361, 0.3474, 0.9443, 0.3405, 0.9285, 0.3079, 0.919, 0.3092, 0.9226, 0.269, 0.9313, 0.2729, 0.9553, 0.2475, 0.95, 0.2396, 0.8882, 0.2536, 0.9226, 0.269, 0.95, 0.2396, 0.9236, 0.2098, 0.8962, 0.3658, 0.9361, 0.3474, 0.919, 0.3092, 0.8791, 0.3093, 0.9236, 0.2098, 0.95, 0.2396, 0.99, 0.2273, 0.9774, 0.185, 0.8791, 0.3093, 0.919, 0.3092, 0.9226, 0.269, 0.8882, 0.2536, 0.9313, 0.2729, 0.9391, 0.2764, 0.9598, 0.2548, 0.9553, 0.2475, 0.9285, 0.3079, 0.937, 0.3064, 0.9391, 0.2764, 0.9313, 0.2729, 0.9553, 0.2475, 0.9598, 0.2548, 0.9894, 0.2478, 0.9902, 0.238, 0.9443, 0.3405, 0.9511, 0.3335, 0.937, 0.3064, 0.9285, 0.3079, 0.937, 0.3064, 0.9512, 0.3034, 0.952, 0.2821, 0.9391, 0.2764, 0.9598, 0.2548, 0.9668, 0.2671, 0.9862, 0.2643, 0.9894, 0.2478, 0.9511, 0.3335, 0.9614, 0.3203, 0.9512, 0.3034, 0.937, 0.3064, 0.9391, 0.2764, 0.952, 0.2821, 0.9668, 0.2671, 0.9598, 0.2548, 0.9668, 0.2671, 0.952, 0.2821, 0.9512, 0.3034, 0.9614, 0.3203, 0.9862, 0.2643, 0.5488, 0.4932, 0.5044, 0.5407, 0.538, 0.6007, 0.592, 0.5976, 0.3491, 0.4823, 0.3838, 0.5263, 0.4431, 0.5113, 0.4424, 0.458, 0.592, 0.5976, 0.538, 0.6007, 0.5275, 0.6623, 0.5748, 0.6937, 0.4424, 0.458, 0.4431, 0.5113, 0.5044, 0.5407, 0.5488, 0.4932, 0.5044, 0.5407, 0.4587, 0.589, 0.4707, 0.6131, 0.538, 0.6007, 0.3838, 0.5263, 0.4073, 0.5858, 0.4332, 0.5786, 0.4431, 0.5113, 0.538, 0.6007, 0.4707, 0.6131, 0.4632, 0.6395, 0.5275, 0.6623, 0.4431, 0.5113, 0.4332, 0.5786, 0.4587, 0.589, 0.5044, 0.5407, 0.4332, 0.5786, 0.4073, 0.5858, 0.4632, 0.6395, 0.4707, 0.6131, 0.4587, 0.589, 0.813, 0.314, 0.8273, 0.3109, 0.8437, 0.2338, 0.8318, 0.2284, 0.883, 0.157, 0.8903, 0.1699, 0.9624, 0.1381, 0.9606, 0.1225, 0.8384, 0.3946, 0.8512, 0.3856, 0.8273, 0.3109, 0.813, 0.314, 0.8318, 0.2284, 0.8437, 0.2338, 0.8903, 0.1699, 0.883, 0.157, 0.8273, 0.3109, 0.8791, 0.3093, 0.8882, 0.2536, 0.8437, 0.2338, 0.8903, 0.1699, 0.9236, 0.2098, 0.9774, 0.185, 0.9624, 0.1381, 0.8512, 0.3856, 0.8962, 0.3658, 0.8791, 0.3093, 0.8273, 0.3109, 0.8437, 0.2338, 0.8882, 0.2536, 0.9236, 0.2098, 0.8903, 0.1699, 0.5874, 0.8353, 0.6258, 0.8544, 0.6039, 0.8991, 0.5645, 0.8773, 0.5874, 0.8353, 0.6049, 0.7967, 0.6477, 0.816, 0.6258, 0.8544, 0.5874, 0.8353, 0.5554, 0.807, 0.5751, 0.7839, 0.6049, 0.7967, 0.6327, 0.9604, 0.5877, 0.9498, 0.6039, 0.8991, 0.6457, 0.9126, 0.6327, 0.9604, 0.6457, 0.9126, 0.6856, 0.9211, 0.6772, 0.9681, 0.6649, 0.8683, 0.6457, 0.9126, 0.6039, 0.8991, 0.6258, 0.8544, 0.6649, 0.8683, 0.7014, 0.8761, 0.6856, 0.9211, 0.6457, 0.9126, 0.6649, 0.8683, 0.69, 0.8339, 0.7129, 0.8496, 0.7014, 0.8761, 0.6649, 0.8683, 0.6258, 0.8544, 0.6477, 0.816, 0.69, 0.8339, 0.7368, 0.8772, 0.7737, 0.8755, 0.7737, 0.929, 0.7274, 0.9266, 0.7368, 0.8772, 0.741, 0.8432, 0.7737, 0.8401, 0.7737, 0.8755, 0.7368, 0.8772, 0.7014, 0.8761, 0.7129, 0.8496, 0.741, 0.8432, 0.7368, 0.8772, 0.7274, 0.9266, 0.6856, 0.9211, 0.7014, 0.8761, 0.7228, 0.9763, 0.7274, 0.9266, 0.7737, 0.929, 0.7737, 0.9833, 0.7228, 0.9763, 0.6772, 0.9681, 0.6856, 0.9211, 0.7274, 0.9266, 0.7227, 0.794, 0.6754, 0.7678, 0.6858, 0.75, 0.7246, 0.7694, 0.6273, 0.7462, 0.5721, 0.7515, 0.5635, 0.7061, 0.6199, 0.6991, 0.6273, 0.7462, 0.6049, 0.7967, 0.5751, 0.7839, 0.5721, 0.7515, 0.6273, 0.7462, 0.6754, 0.7678, 0.6477, 0.816, 0.6049, 0.7967, 0.7737, 0.7846, 0.7227, 0.794, 0.7246, 0.7694, 0.7737, 0.7778, 0.7227, 0.794, 0.69, 0.8339, 0.6477, 0.816, 0.6754, 0.7678, 0.7227, 0.794, 0.741, 0.8432, 0.7129, 0.8496, 0.69, 0.8339, 0.7227, 0.794, 0.7737, 0.7846, 0.7737, 0.8401, 0.741, 0.8432, 0.7737, 0.7567, 0.7737, 0.7778, 0.7246, 0.7694, 0.7309, 0.7485, 0.0553, 0.1131, 0.01672, 0.1108, 0.01152, 0.1985, 0.04791, 0.2006, 0.01152, 0.1985, 0.01152, 0.3215, 0.03909, 0.3201, 0.04791, 0.2006, 0.01152, 0.3215, 0.02316, 0.4245, 0.07397, 0.412, 0.03909, 0.3201, 0.3248, 0.7256, 0.3161, 0.5963, 0.2736, 0.599, 0.2812, 0.7387, 0.06614, 0.8891, 0.1222, 0.9315, 0.1495, 0.8987, 0.07361, 0.8729, 0.1763, 0.9779, 0.1495, 0.8987, 0.1222, 0.9315, 0.1479, 0.9903, 0.4664, 0.9416, 0.4688, 0.9376, 0.4392, 0.9377, 0.4419, 0.9408, 0.2463, 0.7424, 0.2453, 0.6011, 0.2175, 0.6019, 0.2152, 0.7432, 0.1302, 0.7292, 0.1434, 0.5961, 0.1121, 0.5905, 0.09161, 0.7185, 0.2152, 0.7432, 0.2175, 0.6019, 0.1728, 0.6005, 0.1654, 0.7349, 0.2162, 0.7813, 0.2157, 0.7676, 0.1627, 0.7579, 0.1608, 0.7703, 0.1212, 0.7631, 0.125, 0.7511, 0.08344, 0.7378, 0.07777, 0.7489, 0.2501, 0.78, 0.2487, 0.7666, 0.2157, 0.7676, 0.2162, 0.7813, 0.3339, 0.757, 0.3298, 0.7458, 0.2853, 0.762, 0.2864, 0.7746, 0.3718, 0.8684, 0.3461, 0.8003, 0.2917, 0.8222, 0.3134, 0.8965, 0.2706, 0.9023, 0.2563, 0.8277, 0.2191, 0.8321, 0.2275, 0.9118, 0.07361, 0.8729, 0.104, 0.8088, 0.05803, 0.7889, 0.006265, 0.845, 0.2275, 0.9118, 0.2191, 0.8321, 0.1528, 0.8218, 0.1495, 0.8987, 0.1495, 0.8987, 0.1528, 0.8218, 0.104, 0.8088, 0.07361, 0.8729, 0.3134, 0.8965, 0.2917, 0.8222, 0.2563, 0.8277, 0.2706, 0.9023, 0.2864, 0.7746, 0.2853, 0.762, 0.2487, 0.7666, 0.2501, 0.78, 0.1608, 0.7703, 0.1627, 0.7579, 0.125, 0.7511, 0.1212, 0.7631, 0.1654, 0.7349, 0.1728, 0.6005, 0.1434, 0.5961, 0.1302, 0.7292, 0.2812, 0.7387, 0.2736, 0.599, 0.2453, 0.6011, 0.2463, 0.7424, 0.546, 0.7797, 0.5418, 0.7794, 0.543, 0.8017, 0.5482, 0.7978, 0.004615, 0.8787, 0.06614, 0.8891, 0.07361, 0.8729, 0.006265, 0.845, 0.6927, 0.7374, 0.6858, 0.75, 0.6489, 0.7325, 0.6681, 0.7138, 0.3597, 0.8011, 0.3641, 0.8034, 0.3658, 0.781, 0.3614, 0.7812, 0.3614, 0.7812, 0.3658, 0.781, 0.3596, 0.7573, 0.3538, 0.7612, 0.5501, 0.7617, 0.5471, 0.7566, 0.5418, 0.7794, 0.546, 0.7797, 0.4416, 0.6537, 0.4364, 0.6592, 0.4745, 0.659, 0.4724, 0.6536, 0.5418, 0.7794, 0.503, 0.776, 0.5025, 0.799, 0.543, 0.8017, 0.4364, 0.6592, 0.4377, 0.7022, 0.4711, 0.7021, 0.4745, 0.659, 0.3658, 0.781, 0.4045, 0.7771, 0.4007, 0.7523, 0.3596, 0.7573, 0.4688, 0.9376, 0.4687, 0.9052, 0.4387, 0.905, 0.4392, 0.9377, 0.3641, 0.8034, 0.4055, 0.8, 0.4045, 0.7771, 0.3658, 0.781, 0.5471, 0.7566, 0.5066, 0.7518, 0.503, 0.776, 0.5418, 0.7794, 0.4687, 0.9052, 0.4712, 0.882, 0.4365, 0.8812, 0.4387, 0.905, 0.4712, 0.882, 0.4714, 0.8559, 0.4367, 0.8556, 0.4365, 0.8812, 0.4714, 0.8559, 0.4638, 0.8451, 0.4443, 0.8426, 0.4367, 0.8556, 0.4638, 0.8451, 0.4683, 0.8239, 0.4387, 0.823, 0.4443, 0.8426, 0.4683, 0.8239, 0.4721, 0.8057, 0.4355, 0.806, 0.4387, 0.823, 0.4721, 0.8057, 0.4763, 0.7851, 0.4317, 0.787, 0.4355, 0.806, 0.4763, 0.7851, 0.4764, 0.7805, 0.4313, 0.7817, 0.4317, 0.787, 0.4764, 0.7805, 0.4665, 0.7697, 0.4426, 0.7666, 0.4313, 0.7817, 0.4665, 0.7697, 0.4742, 0.7407, 0.4344, 0.7408, 0.4426, 0.7666, 0.4742, 0.7407, 0.4741, 0.7218, 0.4344, 0.7216, 0.4344, 0.7408, 0.4741, 0.7218, 0.4711, 0.7021, 0.4377, 0.7022, 0.4344, 0.7216, 0.4714, 0.8559, 0.4907, 0.8298, 0.4683, 0.8239, 0.4638, 0.8451, 0.4907, 0.8298, 0.5025, 0.799, 0.4763, 0.7851, 0.4721, 0.8057, 0.4683, 0.8239, 0.5025, 0.799, 0.503, 0.776, 0.4764, 0.7805, 0.4763, 0.7851, 0.4893, 0.7453, 0.4764, 0.7805, 0.503, 0.776, 0.5066, 0.7518, 0.4665, 0.7697, 0.4764, 0.7805, 0.4893, 0.7453, 0.4742, 0.7407, 0.4167, 0.8299, 0.4367, 0.8556, 0.4443, 0.8426, 0.4387, 0.823, 0.4055, 0.8, 0.4167, 0.8299, 0.4387, 0.823, 0.4355, 0.806, 0.4317, 0.787, 0.4045, 0.7771, 0.4055, 0.8, 0.4317, 0.787, 0.4313, 0.7817, 0.4183, 0.7456, 0.4007, 0.7523, 0.4045, 0.7771, 0.4313, 0.7817, 0.4313, 0.7817, 0.4426, 0.7666, 0.4344, 0.7408, 0.4183, 0.7456, 0.07281, 0.5504, 0.05622, 0.543, 0.04782, 0.5503, 0.05803, 0.5621, 0.05803, 0.5621, 0.04782, 0.5503, 0.03449, 0.5565, 0.04184, 0.569, 0.063, 0.5253, 0.03293, 0.5043, 0.03542, 0.5143, 0.05622, 0.543, 0.0843, 0.4873, 0.04153, 0.4865, 0.03978, 0.4957, 0.07774, 0.4976, 0.063, 0.5253, 0.0731, 0.5197, 0.08177, 0.5043, 0.07774, 0.4976, 0.08065, 0.5317, 0.063, 0.5253, 0.05622, 0.543, 0.07281, 0.5504, 0.07774, 0.4976, 0.08177, 0.5043, 0.08933, 0.4947, 0.0843, 0.4873, 0.04184, 0.569, 0.03449, 0.5565, 0.01673, 0.5723, 0.02963, 0.5881, 0.01514, 0.5115, 0.01867, 0.5255, 0.02779, 0.5218, 0.0267, 0.5099, 0.003985, 0.5184, 0.007355, 0.5283, 0.01867, 0.5255, 0.01514, 0.5115, 0.07774, 0.4976, 0.03978, 0.4957, 0.03293, 0.5043, 0.063, 0.5253, 0.03449, 0.5565, 0.01867, 0.5255, 0.007355, 0.5283, 0.01673, 0.5723, 0.04782, 0.5503, 0.02779, 0.5218, 0.01867, 0.5255, 0.03449, 0.5565, 0.05622, 0.543, 0.03542, 0.5143, 0.02779, 0.5218, 0.04782, 0.5503, 0.0573, 0.5948, 0.04184, 0.569, 0.02963, 0.5881, 0.04211, 0.6059, 0.0843, 0.4873, 0.08933, 0.4947, 0.101, 0.5014, 0.1014, 0.497, 0.6404, 0.4671, 0.6767, 0.4873, 0.696, 0.4738, 0.6468, 0.448, 0.1014, 0.497, 0.101, 0.5014, 0.1158, 0.5051, 0.1225, 0.5002, 0.3556, 0.5362, 0.3365, 0.5262, 0.3294, 0.5345, 0.3441, 0.5499, 0.3301, 0.5648, 0.3189, 0.5437, 0.307, 0.5416, 0.3131, 0.5599, 0.2505, 0.5404, 0.2647, 0.5292, 0.257, 0.5244, 0.2384, 0.5323, 0.3441, 0.5499, 0.3294, 0.5345, 0.3189, 0.5437, 0.3301, 0.5648, 0.1099, 0.5442, 0.1047, 0.534, 0.0869, 0.5263, 0.08065, 0.5317, 0.1225, 0.5002, 0.1158, 0.5051, 0.1145, 0.5201, 0.1221, 0.5233, 0.08065, 0.5317, 0.0869, 0.5263, 0.0731, 0.5197, 0.063, 0.5253, 0.1054, 0.5701, 0.1015, 0.5677, 0.07716, 0.5927, 0.07881, 0.5964, 0.3294, 0.5345, 0.3111, 0.5138, 0.3083, 0.519, 0.3189, 0.5437, 0.2824, 0.5434, 0.2916, 0.5158, 0.286, 0.5143, 0.2714, 0.5409, 0.307, 0.5416, 0.3042, 0.5174, 0.2983, 0.5164, 0.2956, 0.5449, 0.2714, 0.5409, 0.286, 0.5143, 0.2823, 0.5084, 0.2647, 0.5292, 0.2958, 0.5648, 0.2956, 0.5449, 0.2824, 0.5434, 0.2756, 0.562, 0.2591, 0.5589, 0.2714, 0.5409, 0.2647, 0.5292, 0.2505, 0.5404, 0.3131, 0.5599, 0.307, 0.5416, 0.2956, 0.5449, 0.2958, 0.5648, 0.2756, 0.562, 0.2824, 0.5434, 0.2714, 0.5409, 0.2591, 0.5589, 0.3111, 0.5138, 0.3138, 0.5086, 0.3088, 0.5057, 0.3053, 0.5116, 0.3053, 0.5116, 0.3088, 0.5057, 0.3016, 0.502, 0.2992, 0.5083, 0.3042, 0.5174, 0.3053, 0.5116, 0.2992, 0.5083, 0.2983, 0.5164, 0.3083, 0.519, 0.3111, 0.5138, 0.3053, 0.5116, 0.3042, 0.5174, 0.2647, 0.5292, 0.2823, 0.5084, 0.278, 0.506, 0.257, 0.5244, 0.3189, 0.5437, 0.3083, 0.519, 0.3042, 0.5174, 0.307, 0.5416, 0.3365, 0.5262, 0.3138, 0.5086, 0.3111, 0.5138, 0.3294, 0.5345, 0.2956, 0.5449, 0.2983, 0.5164, 0.2916, 0.5158, 0.2824, 0.5434, 0.6681, 0.7138, 0.6489, 0.7325, 0.626, 0.6967, 0.6439, 0.6834, 0.7309, 0.7485, 0.7246, 0.7694, 0.6858, 0.75, 0.6927, 0.7374, 0.02316, 0.4245, 0.03356, 0.454, 0.07509, 0.4462, 0.07397, 0.412, 0.6754, 0.7678, 0.6273, 0.7462, 0.6489, 0.7325, 0.6858, 0.75, 0.6273, 0.7462, 0.6199, 0.6991, 0.626, 0.6967, 0.6489, 0.7325, 0.07281, 0.5504, 0.05803, 0.5621, 0.07716, 0.5927, 0.1015, 0.5677, 0.1221, 0.5233, 0.1259, 0.5247, 0.1259, 0.4985, 0.1225, 0.5002, 0.1054, 0.5701, 0.1136, 0.5459, 0.1099, 0.5442, 0.1015, 0.5677, 0.2853, 0.762, 0.2812, 0.7387, 0.2463, 0.7424, 0.2487, 0.7666, 0.1627, 0.7579, 0.1654, 0.7349, 0.1302, 0.7292, 0.125, 0.7511, 0.2157, 0.7676, 0.2152, 0.7432, 0.1654, 0.7349, 0.1627, 0.7579, 0.125, 0.7511, 0.1302, 0.7292, 0.09161, 0.7185, 0.08344, 0.7378, 0.2487, 0.7666, 0.2463, 0.7424, 0.2152, 0.7432, 0.2157, 0.7676, 0.3298, 0.7458, 0.3248, 0.7256, 0.2812, 0.7387, 0.2853, 0.762, 0.1528, 0.8218, 0.1608, 0.7703, 0.1212, 0.7631, 0.104, 0.8088, 0.2917, 0.8222, 0.2864, 0.7746, 0.2501, 0.78, 0.2563, 0.8277, 0.3461, 0.8003, 0.3339, 0.757, 0.2864, 0.7746, 0.2917, 0.8222, 0.2563, 0.8277, 0.2501, 0.78, 0.2162, 0.7813, 0.2191, 0.8321, 0.104, 0.8088, 0.1212, 0.7631, 0.07777, 0.7489, 0.05803, 0.7889, 0.2191, 0.8321, 0.2162, 0.7813, 0.1608, 0.7703, 0.1528, 0.8218, 0.03909, 0.3201, 0.0435, 0.3197, 0.05306, 0.2009, 0.04791, 0.2006, 0.08065, 0.5317, 0.07281, 0.5504, 0.1015, 0.5677, 0.1099, 0.5442, 0.1364, 0.4875, 0.1381, 0.4854, 0.1101, 0.4614, 0.1085, 0.4655, 0.07397, 0.412, 0.07776, 0.4116, 0.0435, 0.3197, 0.03909, 0.3201, 0.156, 0.5289, 0.1586, 0.5283, 0.1381, 0.4854, 0.1364, 0.4875, 0.1085, 0.4655, 0.1101, 0.4614, 0.07808, 0.4421, 0.07509, 0.4462, 0.04791, 0.2006, 0.05306, 0.2009, 0.06072, 0.1141, 0.0553, 0.1131, 0.203, 0.0596, 0.1382, 0.09728, 0.1575, 0.1099, 0.2175, 0.133, 0.07509, 0.4462, 0.07808, 0.4421, 0.07776, 0.4116, 0.07397, 0.412, 0.2174, 0.1394, 0.1568, 0.1118, 0.1357, 0.1014, 0.1355, 0.1641, 0.2316, 0.4359, 0.1694, 0.4554, 0.1976, 0.5186, 0.2629, 0.4669, 0.2174, 0.1394, 0.1355, 0.1641, 0.1239, 0.283, 0.1723, 0.2938, 0.0435, 0.3197, 0.07776, 0.4116, 0.1118, 0.4114, 0.1168, 0.3398, 0.3672, 0.2053, 0.2834, 0.1956, 0.2229, 0.3147, 0.3209, 0.2766, 0.3672, 0.2053, 0.4092, 0.1557, 0.3469, 0.1295, 0.2834, 0.1956, 0.1723, 0.2938, 0.1739, 0.3347, 0.1968, 0.3795, 0.2229, 0.3147, 0.05306, 0.2009, 0.0435, 0.3197, 0.1168, 0.3398, 0.1239, 0.283, 0.3209, 0.2766, 0.2316, 0.4359, 0.2629, 0.4669, 0.3644, 0.3034, 0.2229, 0.3147, 0.1968, 0.3795, 0.2316, 0.4359, 0.3209, 0.2766, 0.41, 0.2311, 0.4427, 0.1694, 0.4092, 0.1557, 0.3672, 0.2053, 0.1355, 0.1641, 0.06072, 0.1141, 0.05306, 0.2009, 0.1239, 0.283, 0.41, 0.2311, 0.3672, 0.2053, 0.3209, 0.2766, 0.3644, 0.3034, 0.1308, 0.4285, 0.1118, 0.4114, 0.07776, 0.4116, 0.1175, 0.454, 0.1968, 0.3795, 0.1605, 0.4301, 0.1694, 0.4554, 0.2316, 0.4359, 0.2834, 0.1956, 0.3469, 0.1295, 0.3253, 0.1028, 0.2174, 0.1394, 0.1605, 0.4301, 0.1308, 0.4285, 0.1175, 0.454, 0.1694, 0.4554, 0.1239, 0.283, 0.1168, 0.3398, 0.1739, 0.3347, 0.1723, 0.2938, 0.1136, 0.5459, 0.1259, 0.5247, 0.1221, 0.5233, 0.1099, 0.5442, 0.2834, 0.1956, 0.2174, 0.1394, 0.1723, 0.2938, 0.2229, 0.3147, 0.4711, 0.2223, 0.4715, 0.2377, 0.5082, 0.2355, 0.508, 0.2195, 0.508, 0.2195, 0.5082, 0.2355, 0.5508, 0.2305, 0.5474, 0.2112, 0.6726, 0.2337, 0.672, 0.248, 0.7054, 0.2416, 0.7101, 0.2267, 0.5967, 0.232, 0.5982, 0.248, 0.6401, 0.2642, 0.6384, 0.2498, 0.5474, 0.2112, 0.5508, 0.2305, 0.5982, 0.248, 0.5967, 0.232, 0.6384, 0.2498, 0.6401, 0.2642, 0.672, 0.248, 0.6726, 0.2337, 0.6501, 0.1015, 0.6459, 0.1304, 0.7051, 0.1067, 0.7075, 0.06417, 0.5066, 0.006632, 0.5051, 0.05311, 0.5897, 0.09309, 0.5944, 0.05093, 0.5944, 0.05093, 0.5897, 0.09309, 0.6459, 0.1304, 0.6501, 0.1015, 0.7075, 0.06417, 0.7051, 0.1067, 0.7931, 0.09493, 0.8013, 0.04215, 0.4625, 0.02563, 0.4758, 0.07145, 0.5051, 0.05311, 0.5066, 0.006632, 0.4093, 0.03735, 0.4376, 0.07723, 0.4758, 0.07145, 0.4625, 0.02563, 0.07776, 0.4116, 0.07808, 0.4421, 0.1101, 0.4614, 0.1175, 0.454, 0.1694, 0.4554, 0.1381, 0.4854, 0.1586, 0.5283, 0.1976, 0.5186, 0.1175, 0.454, 0.1101, 0.4614, 0.1381, 0.4854, 0.1694, 0.4554, 0.6459, 0.1304, 0.6388, 0.193, 0.6793, 0.1783, 0.7051, 0.1067, 0.5051, 0.05311, 0.5336, 0.1427, 0.5986, 0.1668, 0.5897, 0.09309, 0.5897, 0.09309, 0.5986, 0.1668, 0.6388, 0.193, 0.6459, 0.1304, 0.7051, 0.1067, 0.6793, 0.1783, 0.7328, 0.1746, 0.7931, 0.09493, 0.4758, 0.07145, 0.5004, 0.1609, 0.5336, 0.1427, 0.5051, 0.05311, 0.4376, 0.07723, 0.4627, 0.1653, 0.5004, 0.1609, 0.4758, 0.07145, 0.4755, 0.251, 0.4859, 0.3325, 0.5182, 0.3399, 0.5116, 0.2505, 0.5116, 0.2505, 0.5182, 0.3399, 0.554, 0.3353, 0.5522, 0.2461, 0.6697, 0.2606, 0.6606, 0.336, 0.6982, 0.3378, 0.7046, 0.256, 0.597, 0.2628, 0.5927, 0.3439, 0.6302, 0.3543, 0.6374, 0.2777, 0.5522, 0.2461, 0.554, 0.3353, 0.5927, 0.3439, 0.597, 0.2628, 0.6374, 0.2777, 0.6302, 0.3543, 0.6606, 0.336, 0.6697, 0.2606, 0.6388, 0.193, 0.6384, 0.2498, 0.6726, 0.2337, 0.6793, 0.1783, 0.5336, 0.1427, 0.5474, 0.2112, 0.5967, 0.232, 0.5986, 0.1668, 0.5986, 0.1668, 0.5967, 0.232, 0.6384, 0.2498, 0.6388, 0.193, 0.6793, 0.1783, 0.6726, 0.2337, 0.7101, 0.2267, 0.7328, 0.1746, 0.5004, 0.1609, 0.508, 0.2195, 0.5474, 0.2112, 0.5336, 0.1427, 0.4627, 0.1653, 0.4711, 0.2223, 0.508, 0.2195, 0.5004, 0.1609, 0.6401, 0.2642, 0.6374, 0.2777, 0.6697, 0.2606, 0.672, 0.248, 0.5508, 0.2305, 0.5522, 0.2461, 0.597, 0.2628, 0.5982, 0.248, 0.5982, 0.248, 0.597, 0.2628, 0.6374, 0.2777, 0.6401, 0.2642, 0.672, 0.248, 0.6697, 0.2606, 0.7046, 0.256, 0.7054, 0.2416, 0.5082, 0.2355, 0.5116, 0.2505, 0.5522, 0.2461, 0.5508, 0.2305, 0.4715, 0.2377, 0.4755, 0.251, 0.5116, 0.2505, 0.5082, 0.2355, 0.1382, 0.09728, 0.1357, 0.1014, 0.1568, 0.1118, 0.1575, 0.1099, 0.08794, 0.05598, 0.08565, 0.05983, 0.1357, 0.1014, 0.1382, 0.09728, 0.2174, 0.1394, 0.2175, 0.133, 0.1575, 0.1099, 0.1568, 0.1118, 0.3253, 0.1028, 0.3263, 0.09883, 0.2175, 0.133, 0.2174, 0.1394, 0.1355, 0.1641, 0.1357, 0.1014, 0.08565, 0.05983, 0.06072, 0.1141, 0.123, 0.01252, 0.08794, 0.05598, 0.1382, 0.09728, 0.203, 0.0596, 0.3253, 0.1028, 0.3469, 0.1295, 0.3496, 0.1264, 0.3263, 0.09883, 0.4108, 0.1514, 0.3496, 0.1264, 0.3469, 0.1295, 0.4092, 0.1557, 0.06072, 0.1141, 0.08565, 0.05983, 0.07949, 0.05808, 0.0553, 0.1131, 0.4447, 0.1646, 0.4108, 0.1514, 0.4092, 0.1557, 0.4427, 0.1694, 0.6606, 0.336, 0.6539, 0.4083, 0.6921, 0.4078, 0.6982, 0.3378, 0.5182, 0.3399, 0.5185, 0.403, 0.5503, 0.4032, 0.554, 0.3353, 0.4859, 0.3325, 0.4882, 0.3985, 0.5185, 0.403, 0.5182, 0.3399, 0.5927, 0.3439, 0.5884, 0.4009, 0.6209, 0.4078, 0.6302, 0.3543, 0.554, 0.3353, 0.5503, 0.4032, 0.5884, 0.4009, 0.5927, 0.3439, 0.6302, 0.3543, 0.6209, 0.4078, 0.6539, 0.4083, 0.6606, 0.336, 0.1047, 0.534, 0.1099, 0.5442, 0.1221, 0.5233, 0.1145, 0.5201, 0.05803, 0.5621, 0.04184, 0.569, 0.0573, 0.5948, 0.07716, 0.5927, 0.04211, 0.6059, 0.041, 0.6097, 0.05863, 0.5985, 0.0573, 0.5948, 0.07881, 0.5964, 0.07716, 0.5927, 0.0573, 0.5948, 0.05863, 0.5985, 0.4882, 0.3985, 0.479, 0.4135, 0.5167, 0.4173, 0.5185, 0.403, 0.6404, 0.4671, 0.6468, 0.448, 0.6135, 0.4451, 0.6119, 0.4612, 0.5512, 0.4598, 0.55, 0.4408, 0.5202, 0.4402, 0.5228, 0.4603, 0.5228, 0.4603, 0.5202, 0.4402, 0.4819, 0.4481, 0.4985, 0.4638, 0.6209, 0.4202, 0.6135, 0.4451, 0.6468, 0.448, 0.6543, 0.4246, 0.5492, 0.4189, 0.55, 0.4408, 0.5862, 0.4423, 0.5868, 0.4204, 0.5868, 0.4204, 0.5862, 0.4423, 0.6135, 0.4451, 0.6209, 0.4202, 0.6543, 0.4246, 0.6468, 0.448, 0.696, 0.4738, 0.7063, 0.4332, 0.5167, 0.4173, 0.5202, 0.4402, 0.55, 0.4408, 0.5492, 0.4189, 0.479, 0.4135, 0.4819, 0.4481, 0.5202, 0.4402, 0.5167, 0.4173, 0.5827, 0.4596, 0.5862, 0.4423, 0.55, 0.4408, 0.5512, 0.4598, 0.6119, 0.4612, 0.6135, 0.4451, 0.5862, 0.4423, 0.5827, 0.4596, 0.6209, 0.4078, 0.6209, 0.4202, 0.6543, 0.4246, 0.6539, 0.4083, 0.6539, 0.4083, 0.6543, 0.4246, 0.7063, 0.4332, 0.6921, 0.4078, 0.9689, 0.4342, 0.9026, 0.4346, 0.9255, 0.4803, 0.9736, 0.4901, 0.9026, 0.4346, 0.9689, 0.4342, 0.9703, 0.397, 0.9028, 0.397, 0.9723, 0.5186, 0.9736, 0.4901, 0.9255, 0.4803, 0.923, 0.5152, 0.5884, 0.4009, 0.5868, 0.4204, 0.6209, 0.4202, 0.6209, 0.4078, 0.5503, 0.4032, 0.5492, 0.4189, 0.5868, 0.4204, 0.5884, 0.4009, 0.5185, 0.403, 0.5167, 0.4173, 0.5492, 0.4189, 0.5503, 0.4032, 0.2275, 0.9118, 0.1495, 0.8987, 0.1763, 0.9779, 0.2427, 0.9903, 0.2706, 0.9023, 0.2275, 0.9118, 0.2427, 0.9903, 0.2865, 0.9794])
me_cube.use_remesh_preserve_volume = False
me_cube.use_remesh_preserve_attributes = False
me_cube.use_mirror_vertex_groups = False
me_cube.update()

# ---- objects
ob_body = bpy.data.objects.new('Body', me_cube)
ob_lamp = bpy.data.objects.new('Lamp', light_lamp)
ob_camera = bpy.data.objects.new('Camera', cam_camera)

# ---- transforms, parenting, visibility, modifiers, constraints
ob_body.location = (0.0, 0.0, -0.04543)
ob_body.lineart.crease_threshold = 0.0
ob_lamp.location = (5.57, 1.005, 7.397)
ob_lamp.rotation_euler = (0.6503, 0.05522, 1.866)
ob_lamp.lock_rotations_4d = False
ob_lamp.empty_display_type = 'ARROWS'
ob_lamp.color = (0.0, 0.0, 0.0, 0.0)
ob_lamp.lineart.crease_threshold = 0.0
ob_camera.location = (7.481, -6.508, 5.344)
ob_camera.rotation_euler = (1.109, 0.0, 0.8149)
ob_camera.lock_rotations_4d = False
ob_camera.empty_display_type = 'ARROWS'
ob_camera.color = (0.0, 0.0, 0.0, 0.0)
ob_camera.display_type = 'WIRE'
ob_camera.lineart.crease_threshold = 0.0

# ---- collection membership
col_collection_1.objects.link(ob_body)
col_collection_1.objects.link(ob_lamp)
col_collection_1.objects.link(ob_camera)

# ---- scene / render settings (as saved in the file)
scene.camera = ob_camera
scene.frame_start = 1; scene.frame_end = 250; scene.frame_set(1)
scene.render.engine = 'BLENDER_EEVEE_NEXT'
scene.render.resolution_percentage = 50
scene.render.dither_intensity = 0.0
scene.cycles.use_denoising = False
scene.cycles.samples = 128
scene.cycles.sampling_pattern = 'TABULATED_SOBOL'
scene.cycles.light_sampling_threshold = 0.0
scene.cycles.use_adaptive_sampling = False
scene.cycles.use_light_tree = False
scene.cycles.blur_glossy = 0.0
scene.cycles.sample_clamp_indirect = 0.0
scene.view_settings.view_transform = 'Standard'
bpy.context.view_layer.update()
